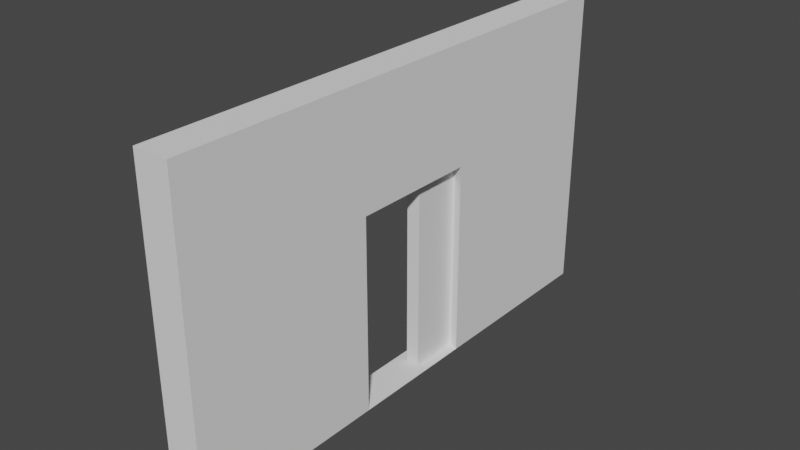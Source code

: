# Source: poroem.blend  (saved by Blender 2.91.10; exported with 4.5.12 LTS)
import bpy
from mathutils import Matrix  # noqa: F401  (used for matrix-valued properties, if any)

bpy.ops.wm.read_factory_settings(use_empty=True)
scene = bpy.context.scene
scene.name = 'Scene'

# ---- collections
col_collection = bpy.data.collections.new('Collection'); scene.collection.children.link(col_collection)

# ---- world
world_world = bpy.data.worlds.new('World'); scene.world = world_world
world_world.use_nodes = True; world_world.node_tree.nodes.clear()
_N = world_world.node_tree.nodes; _L = world_world.node_tree.links
n0 = _N.new('ShaderNodeOutputWorld'); n0.name = 'World Output'; n0.location = (300, 300)
n1 = _N.new('ShaderNodeBackground'); n1.name = 'Background'; n1.location = (10, 300)
n1.inputs[0].default_value = (0.05088, 0.05088, 0.05088, 1.0)
_L.new(n1.outputs[0], n0.inputs[0])
n0.is_active_output = True
world_world.color = (0.05088, 0.05088, 0.05088)
world_world.use_sun_shadow = False
world_world.sun_shadow_jitter_overblur = 0.0

# ---- meshes
me_cube_001 = bpy.data.meshes.new('Cube.001')
me_cube_001.from_pydata([(-1.0, -1.0, -1.0), (-1.0, -1.0, 1.0), (-1.0, 1.0, -1.0), (-1.0, 1.0, 1.0), (1.0, -1.0, -1.0), (1.0, -1.0, 1.0), (1.0, 1.0, -1.0), (1.0, 1.0, 1.0), (-2.597, -5.547, -1.004), (-2.597, -5.547, 2.241), (-2.597, 2.938, -1.004), (-2.597, 2.938, 2.241), (2.597, -5.547, -1.004), (2.597, -5.547, 2.241), (2.597, 2.938, -1.004), (2.597, 2.938, 2.241), (-2.597, -5.547, 0.6187), (-2.597, -1.305, 2.241), (-2.597, 2.938, 0.6187), (1.577e-16, 2.938, -1.004), (1.577e-16, 2.938, 2.241), (2.597, 2.938, 0.6187), (2.597, -1.305, 2.241), (2.597, -5.547, 0.6187), (1.577e-16, -5.547, -1.004), (1.577e-16, -5.547, 2.241), (1.577e-16, -1.305, 2.241), (1.577e-16, -5.547, 0.6187), (1.577e-16, 2.938, 0.6187), (-2.597, -3.426, -1.004), (-2.597, -5.547, 1.43), (-2.597, 0.8165, 2.241), (-2.597, 2.938, -0.1924), (-1.298, 2.938, -1.004), (1.298, 2.938, 2.241), (2.597, 2.938, -0.1924), (2.597, 0.8165, -1.004), (2.597, -3.426, 2.241), (2.597, -5.547, -0.1924), (1.298, -5.547, -1.004), (-1.298, -5.547, 2.241), (-2.597, 0.8165, -1.004), (-2.597, -5.547, -0.1924), (-2.597, -3.426, 2.241), (-2.597, 2.938, 1.43), (1.298, 2.938, -1.004), (-1.298, 2.938, 2.241), (2.597, 2.938, 1.43), (2.597, -3.426, -1.004), (2.597, 0.8165, 2.241), (2.597, -5.547, 1.43), (-1.298, -5.547, -1.004), (1.298, -5.547, 2.241), (1.577e-16, -3.426, 2.241), (1.577e-16, 0.8165, 2.241), (1.298, -1.305, 2.241), (-1.298, -1.305, 2.241), (1.577e-16, -3.426, -1.004), (1.577e-16, 0.8165, -1.004), (-1.298, -5.547, 0.6187), (1.298, -5.547, 0.6187), (1.577e-16, -5.547, -0.1924), (1.577e-16, -5.547, 1.43), (2.597, -3.426, 0.6187), (2.597, 0.8165, 0.6187), (2.597, -1.305, 1.43), (1.298, 2.938, 0.6187), (-1.298, 2.938, 0.6187), (1.577e-16, 2.938, -0.1924), (1.577e-16, 2.938, 1.43), (-2.597, 0.8165, 0.6187), (-2.597, -3.426, 0.6187), (-2.597, -1.305, 1.43), (-2.597, -3.426, 1.43), (-2.597, -3.426, -0.1924), (-2.597, 0.8165, -0.1924), (-1.298, 2.938, 1.43), (-1.298, 2.938, -0.1924), (1.298, 2.938, -0.1924), (2.597, 0.8165, 1.43), (2.597, 0.8165, -0.1924), (2.597, -3.426, -0.1924), (1.298, -5.547, 1.43), (1.298, -5.547, -0.1924), (-1.298, -5.547, -0.1924), (1.298, 0.8165, -1.004), (-1.298, 0.8165, -1.004), (-1.298, -3.426, -1.004), (-1.298, 0.8165, 2.241), (1.298, 0.8165, 2.241), (1.298, -3.426, 2.241), (-1.298, -3.426, 2.241), (1.298, -3.426, -1.004), (-1.298, -5.547, 1.43), (2.597, -3.426, 1.43), (1.298, 2.938, 1.43), (-2.597, 0.8165, 1.43), (-2.597, -4.486, -1.004), (-2.597, -5.547, 1.835), (-2.597, 1.877, 2.241), (-2.597, 2.938, -0.598), (-1.947, 2.938, -1.004), (1.947, 2.938, 2.241), (2.597, 2.938, -0.598), (2.597, 1.877, -1.004), (2.597, -4.486, 2.241), (2.597, -5.547, -0.598), (1.947, -5.547, -1.004), (-1.947, -5.547, 2.241), (-2.597, -0.2441, -1.004), (-2.597, -5.547, 0.2131), (-2.597, -2.365, 2.241), (-2.597, 2.938, 1.024), (0.6492, 2.938, -1.004), (-0.6492, 2.938, 2.241), (2.597, 2.938, 1.024), (2.597, -2.365, -1.004), (2.597, -0.2441, 2.241), (2.597, -5.547, 1.024), (-0.6492, -5.547, -1.004), (0.6492, -5.547, 2.241), (1.577e-16, -4.486, 2.241), (1.577e-16, -0.2441, 2.241), (1.947, -1.305, 2.241), (-0.6492, -1.305, 2.241), (1.577e-16, -4.486, -1.004), (1.577e-16, -0.2441, -1.004), (-1.947, -5.547, 0.6187), (0.6492, -5.547, 0.6187), (1.577e-16, -5.547, -0.598), (1.577e-16, -5.547, 1.024), (2.597, -4.486, 0.6187), (2.597, -0.2441, 0.6187), (2.597, -1.305, 1.024), (1.947, 2.938, 0.6187), (-0.6492, 2.938, 0.6187), (1.577e-16, 2.938, -0.598), (1.577e-16, 2.938, 1.024), (-2.597, 1.877, 0.6187), (-2.597, -2.365, 0.6187), (-2.597, -1.305, 1.024), (-2.597, -2.365, -1.004), (-2.597, -5.547, 1.024), (-2.597, -0.2441, 2.241), (-2.597, 2.938, 0.2131), (-0.6492, 2.938, -1.004), (0.6492, 2.938, 2.241), (2.597, 2.938, 0.2131), (2.597, -0.2441, -1.004), (2.597, -2.365, 2.241), (2.597, -5.547, 0.2131), (0.6492, -5.547, -1.004), (-0.6492, -5.547, 2.241), (-2.597, 1.877, -1.004), (-2.597, -5.547, -0.598), (-2.597, -4.486, 2.241), (-2.597, 2.938, 1.835), (1.947, 2.938, -1.004), (-1.947, 2.938, 2.241), (2.597, 2.938, 1.835), (2.597, -4.486, -1.004), (2.597, 1.877, 2.241), (2.597, -5.547, 1.835), (-1.947, -5.547, -1.004), (1.947, -5.547, 2.241), (1.577e-16, -2.365, 2.241), (1.577e-16, 1.877, 2.241), (0.6492, -1.305, 2.241), (-1.947, -1.305, 2.241), (1.577e-16, -2.365, -1.004), (1.577e-16, 1.877, -1.004), (-0.6492, -5.547, 0.6187), (1.947, -5.547, 0.6187), (1.577e-16, -5.547, 0.2131), (1.577e-16, -5.547, 1.835), (2.597, -2.365, 0.6187), (2.597, 1.877, 0.6187), (2.597, -1.305, 1.835), (0.6492, 2.938, 0.6187), (-1.947, 2.938, 0.6187), (1.577e-16, 2.938, 0.2131), (1.577e-16, 2.938, 1.835), (-2.597, -0.2441, 0.6187), (-2.597, -4.486, 0.6187), (-2.597, -1.305, 1.835), (-2.597, -2.365, 1.43), (-2.597, -4.486, 1.43), (-2.597, -3.426, 1.024), (-2.597, -3.426, 1.835), (-2.597, -2.365, -0.1924), (-2.597, -4.486, -0.1924), (-2.597, -3.426, -0.598), (-2.597, -3.426, 0.2131), (-2.597, 1.877, -0.1924), (-2.597, -0.2441, -0.1924), (-2.597, 0.8165, -0.598), (-2.597, 0.8165, 0.2131), (-0.6492, 2.938, 1.43), (-1.947, 2.938, 1.43), (-1.298, 2.938, 1.024), (-1.298, 2.938, 1.835), (-0.6492, 2.938, -0.1924), (-1.947, 2.938, -0.1924), (-1.298, 2.938, -0.598), (-1.298, 2.938, 0.2131), (1.947, 2.938, -0.1924), (0.6492, 2.938, -0.1924), (1.298, 2.938, -0.598), (1.298, 2.938, 0.2131), (2.597, -0.2441, 1.43), (2.597, 1.877, 1.43), (2.597, 0.8165, 1.024), (2.597, 0.8165, 1.835), (2.597, -0.2441, -0.1924), (2.597, 1.877, -0.1924), (2.597, 0.8165, -0.598), (2.597, 0.8165, 0.2131), (2.597, -4.486, -0.1924), (2.597, -2.365, -0.1924), (2.597, -3.426, -0.598), (2.597, -3.426, 0.2131), (0.6492, -5.547, 1.43), (1.947, -5.547, 1.43), (1.298, -5.547, 1.024), (1.298, -5.547, 1.835), (0.6492, -5.547, -0.1924), (1.947, -5.547, -0.1924), (1.298, -5.547, -0.598), (1.298, -5.547, 0.2131), (-1.947, -5.547, -0.1924), (-0.6492, -5.547, -0.1924), (-1.298, -5.547, -0.598), (-1.298, -5.547, 0.2131), (1.298, -0.2441, -1.004), (1.298, 1.877, -1.004), (0.6492, 0.8165, -1.004), (1.947, 0.8165, -1.004), (-1.298, -0.2441, -1.004), (-1.298, 1.877, -1.004), (-1.947, 0.8165, -1.004), (-0.6492, 0.8165, -1.004), (-1.298, -4.486, -1.004), (-1.298, -2.365, -1.004), (-1.947, -3.426, -1.004), (-0.6492, -3.426, -1.004), (-1.298, -0.2441, 2.241), (-1.298, 1.877, 2.241), (-0.6492, 0.8165, 2.241), (-1.947, 0.8165, 2.241), (1.298, -0.2441, 2.241), (1.298, 1.877, 2.241), (1.947, 0.8165, 2.241), (0.6492, 0.8165, 2.241), (1.298, -4.486, 2.241), (1.298, -2.365, 2.241), (1.947, -3.426, 2.241), (0.6492, -3.426, 2.241), (-1.298, -4.486, 2.241), (-1.298, -2.365, 2.241), (-0.6492, -3.426, 2.241), (-1.947, -3.426, 2.241), (1.298, -4.486, -1.004), (1.298, -2.365, -1.004), (0.6492, -3.426, -1.004), (1.947, -3.426, -1.004), (-1.947, -5.547, 1.43), (-0.6492, -5.547, 1.43), (-1.298, -5.547, 1.024), (-1.298, -5.547, 1.835), (2.597, -4.486, 1.43), (2.597, -2.365, 1.43), (2.597, -3.426, 1.024), (2.597, -3.426, 1.835), (1.947, 2.938, 1.43), (0.6492, 2.938, 1.43), (1.298, 2.938, 1.024), (1.298, 2.938, 1.835), (-2.597, 1.877, 1.43), (-2.597, -0.2441, 1.43), (-2.597, 0.8165, 1.024), (-2.597, 0.8165, 1.835), (-2.597, -0.2441, 1.835), (-2.597, -0.2441, 1.024), (-2.597, 1.877, 1.024), (0.6492, 2.938, 1.835), (0.6492, 2.938, 1.024), (1.947, 2.938, 1.024), (2.597, -2.365, 1.835), (2.597, -2.365, 1.024), (2.597, -4.486, 1.024), (-0.6492, -5.547, 1.835), (-0.6492, -5.547, 1.024), (-1.947, -5.547, 1.024), (1.947, -2.365, -1.004), (0.6492, -2.365, -1.004), (0.6492, -4.486, -1.004), (-1.947, -2.365, 2.241), (-0.6492, -2.365, 2.241), (-0.6492, -4.486, 2.241), (0.6492, -2.365, 2.241), (1.947, -2.365, 2.241), (1.947, -4.486, 2.241), (0.6492, 1.877, 2.241), (1.947, 1.877, 2.241), (1.947, -0.2441, 2.241), (-1.947, 1.877, 2.241), (-0.6492, 1.877, 2.241), (-0.6492, -0.2441, 2.241), (-0.6492, -2.365, -1.004), (-1.947, -2.365, -1.004), (-1.947, -4.486, -1.004), (-0.6492, 1.877, -1.004), (-1.947, 1.877, -1.004), (-1.947, -0.2441, -1.004), (1.947, 1.877, -1.004), (0.6492, 1.877, -1.004), (0.6492, -0.2441, -1.004), (-0.6492, -5.547, 0.2131), (-0.6492, -5.547, -0.598), (-1.947, -5.547, -0.598), (1.947, -5.547, 0.2131), (1.947, -5.547, -0.598), (0.6492, -5.547, -0.598), (1.947, -5.547, 1.835), (1.947, -5.547, 1.024), (0.6492, -5.547, 1.024), (2.597, -2.365, 0.2131), (2.597, -2.365, -0.598), (2.597, -4.486, -0.598), (2.597, 1.877, 0.2131), (2.597, 1.877, -0.598), (2.597, -0.2441, -0.598), (2.597, 1.877, 1.835), (2.597, 1.877, 1.024), (2.597, -0.2441, 1.024), (0.6492, 2.938, 0.2131), (0.6492, 2.938, -0.598), (1.947, 2.938, -0.598), (-1.947, 2.938, 0.2131), (-1.947, 2.938, -0.598), (-0.6492, 2.938, -0.598), (-1.947, 2.938, 1.835), (-1.947, 2.938, 1.024), (-0.6492, 2.938, 1.024), (-2.597, -0.2441, 0.2131), (-2.597, -0.2441, -0.598), (-2.597, 1.877, -0.598), (-2.597, -4.486, 0.2131), (-2.597, -4.486, -0.598), (-2.597, -2.365, -0.598), (-2.597, -4.486, 1.835), (-2.597, -4.486, 1.024), (-2.597, -2.365, 1.024), (-2.597, -2.365, 1.835), (-2.597, -2.365, 0.2131), (-2.597, 1.877, 0.2131), (-0.6492, 2.938, 1.835), (-0.6492, 2.938, 0.2131), (1.947, 2.938, 0.2131), (2.597, -0.2441, 1.835), (2.597, -0.2441, 0.2131), (2.597, -4.486, 0.2131), (0.6492, -5.547, 1.835), (0.6492, -5.547, 0.2131), (-1.947, -5.547, 0.2131), (1.947, -0.2441, -1.004), (-0.6492, -0.2441, -1.004), (-0.6492, -4.486, -1.004), (-1.947, -0.2441, 2.241), (0.6492, -0.2441, 2.241), (0.6492, -4.486, 2.241), (-1.947, -4.486, 2.241), (1.947, -4.486, -1.004), (-1.947, -5.547, 1.835), (2.597, -4.486, 1.835), (1.947, 2.938, 1.835), (-2.597, 1.877, 1.835), (-2.597, -0.7743, 1.024), (-2.597, -0.2441, 0.8214), (2.597, -1.835, 1.024), (2.597, -2.365, 0.8214), (1.577e-16, -2.365, -1.004), (1.577e-16, -2.365, -0.598), (1.577e-16, -2.365, -0.1924), (1.577e-16, -2.365, 0.2131), (2.597, -2.365, 0.01035), (2.597, -2.365, 0.4159), (1.577e-16, -2.365, 0.6187), (2.597, -2.365, -0.8007), (2.597, -2.365, -0.3952), (1.577e-16, -2.365, 1.024), (2.597, -0.2441, -0.8007), (2.597, -0.2441, -0.3952), (2.597, -0.7743, 1.024), (2.597, -0.2441, 0.8214), (1.616e-16, -0.1891, -1.002), (-2.597, -0.2441, 0.01035), (-2.597, -0.2441, 0.4159), (1.616e-16, -0.1891, -0.5968), (-2.597, -0.2441, -0.8007), (-2.597, -0.2441, -0.3952), (1.616e-16, -0.1891, -0.1912), (-2.597, -2.365, -0.8007), (-2.597, -2.365, -0.3952), (-2.597, -1.835, 1.024), (-2.597, -2.365, 0.8214), (1.616e-16, -0.1891, 0.2143), (-2.597, -2.365, 0.01035), (-2.597, -2.365, 0.4159), (1.616e-16, -0.1891, 0.6199), (2.597, -0.2441, 0.01035), (2.597, -0.2441, 0.4159), (1.577e-16, -0.2441, 1.024), (1.577e-16, -1.305, 1.024), (2.597, -1.305, -1.004), (-2.597, -1.305, -1.004), (1.577e-16, -1.305, -1.004), (1.577e-16, -0.7743, 1.024), (1.616e-16, -0.1891, 0.8226), (1.616e-16, -0.1891, 0.4171), (1.616e-16, -0.1891, 0.01155), (1.616e-16, -0.1891, -0.394), (1.616e-16, -0.1891, -0.7995), (1.577e-16, -1.835, 1.024), (1.577e-16, -2.365, 0.8214), (1.577e-16, -2.365, 0.4159), (1.577e-16, -2.365, 0.01035), (1.577e-16, -2.365, -0.3952), (1.577e-16, -2.365, -0.8007), (-2.597, -0.5092, 1.024), (-2.597, -0.2441, 0.7201), (2.597, -2.1, 1.024), (2.597, -2.365, 0.7201), (-1.298, -2.365, -1.004), (-1.298, -2.365, -0.598), (-1.298, -2.365, -0.1924), (-1.298, -2.365, 0.2131), (2.597, -2.365, -0.09104), (2.597, -2.365, 0.3145), (-1.298, -2.365, 0.6187), (2.597, -2.365, -0.9021), (2.597, -2.365, -0.4966), (-1.298, -2.365, 1.024), (2.597, -0.2441, -0.9021), (2.597, -0.2441, -0.4966), (2.597, -1.039, 1.024), (2.597, -0.2441, 0.7201), (-1.298, -0.1891, -1.002), (-2.597, -0.2441, -0.09104), (-2.597, -0.2441, 0.3145), (-1.298, -0.1891, -0.5968), (-2.597, -0.2441, -0.9021), (-2.597, -0.2441, -0.4966), (1.298, -0.1891, -0.1912), (-2.597, -2.365, -0.9021), (-2.597, -2.365, -0.4966), (-2.597, -1.57, 1.024), (-2.597, -2.365, 0.7201), (1.298, -0.1891, 0.2143), (-2.597, -2.365, -0.09104), (-2.597, -2.365, 0.3145), (1.298, -0.1891, 0.6199), (2.597, -0.2441, -0.09104), (2.597, -0.2441, 0.3145), (1.298, -0.2441, 1.024), (1.298, -1.305, 1.024), (2.597, -0.7743, -1.004), (-2.597, -0.7743, -1.004), (-2.597, -1.039, 1.024), (-2.597, -0.2441, 0.9228), (2.597, -1.57, 1.024), (2.597, -2.365, 0.9228), (1.298, -2.365, -1.004), (1.298, -2.365, -0.598), (1.298, -2.365, -0.1924), (1.298, -2.365, 0.2131), (2.597, -2.365, 0.1117), (2.597, -2.365, 0.5173), (1.298, -2.365, 0.6187), (2.597, -2.365, -0.6994), (2.597, -2.365, -0.2938), (1.298, -2.365, 1.024), (2.597, -0.2441, -0.6994), (2.597, -0.2441, -0.2938), (2.597, -0.5092, 1.024), (2.597, -0.2441, 0.9228), (1.298, -0.1891, -1.002), (-2.597, -0.2441, 0.1117), (-2.597, -0.2441, 0.5173), (1.298, -0.1891, -0.5968), (-2.597, -0.2441, -0.6994), (-2.597, -0.2441, -0.2938), (-1.298, -0.1891, -0.1912), (-2.597, -2.365, -0.6994), (-2.597, -2.365, -0.2938), (-2.597, -2.1, 1.024), (-2.597, -2.365, 0.9228), (-1.298, -0.1891, 0.2143), (-2.597, -2.365, 0.1117), (-2.597, -2.365, 0.5173), (-1.298, -0.1891, 0.6199), (2.597, -0.2441, 0.1117), (2.597, -0.2441, 0.5173), (-1.298, -0.2441, 1.024), (-1.298, -1.305, 1.024), (2.597, -1.835, -1.004), (-2.597, -1.835, -1.004), (1.577e-16, -0.7743, -1.004), (1.577e-16, -1.835, -1.004), (-1.298, -1.305, -1.004), (1.298, -1.305, -1.004), (1.298, -0.7743, 1.024), (-1.298, -0.7743, 1.024), (1.577e-16, -1.039, 1.024), (1.577e-16, -0.5092, 1.024), (1.616e-16, -0.1891, 0.924), (1.616e-16, -0.1891, 0.7213), (-1.298, -0.1891, 0.8226), (1.298, -0.1891, 0.8226), (1.616e-16, -0.1891, 0.5185), (1.616e-16, -0.1891, 0.3157), (-1.298, -0.1891, 0.4171), (1.298, -0.1891, 0.4171), (1.616e-16, -0.1891, 0.1129), (1.616e-16, -0.1891, -0.08983), (-1.298, -0.1891, 0.01155), (1.298, -0.1891, 0.01155), (-1.298, -0.1891, -0.394), (1.298, -0.1891, -0.394), (1.616e-16, -0.1891, -0.4954), (1.616e-16, -0.1891, -0.2926), (-1.298, -0.1891, -0.7995), (1.298, -0.1891, -0.7995), (1.616e-16, -0.1891, -0.9009), (1.616e-16, -0.1891, -0.6982), (-1.298, -1.835, 1.024), (1.298, -1.835, 1.024), (1.577e-16, -1.57, 1.024), (1.577e-16, -2.1, 1.024), (1.577e-16, -2.365, 0.9228), (1.577e-16, -2.365, 0.7201), (1.298, -2.365, 0.8214), (-1.298, -2.365, 0.8214), (1.298, -2.365, 0.4159), (-1.298, -2.365, 0.4159), (1.577e-16, -2.365, 0.3145), (1.577e-16, -2.365, 0.5173), (1.298, -2.365, 0.01035), (-1.298, -2.365, 0.01035), (1.577e-16, -2.365, -0.09104), (1.577e-16, -2.365, 0.1117), (1.298, -2.365, -0.3952), (-1.298, -2.365, -0.3952), (1.577e-16, -2.365, -0.4966), (1.577e-16, -2.365, -0.2938), (1.298, -2.365, -0.8007), (-1.298, -2.365, -0.8007), (1.577e-16, -2.365, -0.9021), (1.577e-16, -2.365, -0.6994), (-1.298, -2.365, -0.6994), (-1.298, -2.365, -0.9021), (1.298, -2.365, -0.9021), (-1.298, -2.365, -0.2938), (-1.298, -2.365, -0.4966), (1.298, -2.365, -0.4966), (-1.298, -2.365, 0.1117), (-1.298, -2.365, -0.09104), (1.298, -2.365, -0.09104), (-1.298, -2.365, 0.5173), (-1.298, -2.365, 0.3145), (1.298, -2.365, 0.3145), (-1.298, -2.365, 0.7201), (1.298, -2.365, 0.7201), (1.298, -2.365, 0.9228), (1.298, -2.1, 1.024), (1.298, -1.57, 1.024), (-1.298, -1.57, 1.024), (1.298, -0.1891, -0.6982), (1.298, -0.1891, -0.9009), (-1.298, -0.1891, -0.9009), (1.298, -0.1891, -0.2926), (1.298, -0.1891, -0.4954), (-1.298, -0.1891, -0.4954), (1.298, -0.1891, -0.08983), (-1.298, -0.1891, -0.08983), (-1.298, -0.1891, 0.1129), (1.298, -0.1891, 0.3157), (-1.298, -0.1891, 0.3157), (-1.298, -0.1891, 0.5185), (1.298, -0.1891, 0.7213), (-1.298, -0.1891, 0.7213), (-1.298, -0.1891, 0.924), (-1.298, -0.5092, 1.024), (-1.298, -1.039, 1.024), (1.298, -1.039, 1.024), (1.298, -1.835, -1.004), (-1.298, -1.835, -1.004), (-1.298, -0.7743, -1.004), (1.298, -0.7743, -1.004), (1.298, -0.5092, 1.024), (1.298, -0.1891, 0.924), (1.298, -0.1891, 0.5185), (1.298, -0.1891, 0.1129), (-1.298, -0.1891, -0.2926), (-1.298, -0.1891, -0.6982), (-1.298, -2.1, 1.024), (-1.298, -2.365, 0.9228), (1.298, -2.365, 0.5173), (1.298, -2.365, 0.1117), (1.298, -2.365, -0.2938), (1.298, -2.365, -0.6994)], [], [(0, 1, 3, 2), (2, 3, 7, 6), (6, 7, 5, 4), (4, 5, 1, 0), (2, 6, 4, 0), (7, 3, 1, 5), (376, 99, 11, 156), (375, 102, 15, 159), (374, 105, 13, 162), (373, 108, 9, 98), (372, 160, 12, 107), (371, 155, 9, 108), (370, 121, 25, 120), (369, 122, 26, 167), (368, 143, 17, 168), (367, 125, 24, 119), (364, 127, 16, 110), (363, 128, 27, 173), (362, 120, 25, 174), (361, 131, 23, 150), (359, 117, 22, 177), (358, 134, 21, 147), (357, 135, 28, 180), (356, 114, 20, 181), (355, 138, 18, 144), (353, 111, 17, 184), (352, 185, 72, 140, 456, 404, 495), (351, 186, 73, 187), (350, 155, 43, 188), (348, 190, 74, 191), (347, 183, 71, 192), (346, 193, 32, 100), (345, 452, 400, 491, 194, 75, 195), (344, 449, 397, 488, 182, 70, 196), (343, 197, 69, 137), (342, 198, 76, 199), (341, 158, 46, 200), (340, 201, 68, 136), (339, 202, 77, 203), (338, 179, 67, 204), (337, 205, 35, 103), (336, 206, 78, 207), (335, 178, 66, 208), (334, 209, 65, 133, 445, 393, 484), (333, 210, 79, 211), (332, 161, 49, 212), (330, 214, 80, 215), (329, 176, 64, 216), (328, 217, 38, 106), (327, 441, 389, 480, 218, 81, 219), (326, 438, 386, 477, 175, 63, 220), (325, 221, 62, 130), (324, 222, 82, 223), (323, 164, 52, 224), (322, 225, 61, 129), (321, 226, 83, 227), (320, 172, 60, 228), (319, 229, 42, 154), (318, 230, 84, 231), (317, 171, 59, 232), (315, 234, 85, 235), (314, 104, 36, 236), (312, 238, 86, 239), (311, 170, 58, 240), (310, 241, 51, 163), (309, 242, 87, 243), (308, 169, 57, 244), (307, 245, 56, 124), (306, 246, 88, 247), (305, 99, 31, 248), (304, 249, 55, 123), (303, 250, 89, 251), (302, 166, 54, 252), (301, 253, 52, 164), (300, 254, 90, 255), (299, 165, 53, 256), (298, 257, 40, 152), (297, 258, 91, 259), (296, 111, 43, 260), (295, 261, 39, 151), (294, 262, 92, 263), (293, 116, 48, 264), (292, 265, 30, 142), (291, 266, 93, 267), (290, 152, 40, 268), (289, 269, 50, 118), (288, 270, 94, 271), (287, 149, 37, 272), (286, 273, 47, 115), (285, 274, 95, 275), (284, 146, 34, 276), (283, 277, 44, 112), (282, 278, 96, 279), (281, 143, 31, 280), (278, 281, 280, 96), (72, 184, 281, 278), (184, 17, 143, 281), (182, 430, 378, 469, 282, 279, 70), (140, 72, 278, 282, 429, 377, 468), (138, 283, 112, 18), (70, 279, 283, 138), (279, 96, 277, 283), (274, 284, 276, 95), (69, 181, 284, 274), (181, 20, 146, 284), (178, 285, 275, 66), (28, 137, 285, 178), (137, 69, 274, 285), (134, 286, 115, 21), (66, 275, 286, 134), (275, 95, 273, 286), (270, 287, 272, 94), (65, 177, 287, 270), (177, 22, 149, 287), (175, 432, 380, 471, 288, 271, 63), (133, 65, 270, 288, 431, 379, 470), (131, 289, 118, 23), (63, 271, 289, 131), (271, 94, 269, 289), (266, 290, 268, 93), (62, 174, 290, 266), (174, 25, 152, 290), (171, 291, 267, 59), (27, 130, 291, 171), (130, 62, 266, 291), (127, 292, 142, 16), (59, 267, 292, 127), (267, 93, 265, 292), (262, 293, 264, 92), (169, 294, 263, 57), (125, 295, 151, 24), (57, 263, 295, 125), (263, 92, 261, 295), (258, 296, 260, 91), (56, 168, 296, 258), (168, 17, 111, 296), (165, 297, 259, 53), (26, 124, 297, 165), (124, 56, 258, 297), (121, 298, 152, 25), (53, 259, 298, 121), (259, 91, 257, 298), (254, 299, 256, 90), (55, 167, 299, 254), (167, 26, 165, 299), (149, 300, 255, 37), (22, 123, 300, 149), (123, 55, 254, 300), (105, 301, 164, 13), (37, 255, 301, 105), (255, 90, 253, 301), (250, 302, 252, 89), (34, 146, 302, 250), (146, 20, 166, 302), (161, 303, 251, 49), (15, 102, 303, 161), (102, 34, 250, 303), (117, 304, 123, 22), (49, 251, 304, 117), (251, 89, 249, 304), (246, 305, 248, 88), (46, 158, 305, 246), (158, 11, 99, 305), (166, 306, 247, 54), (20, 114, 306, 166), (114, 46, 246, 306), (122, 307, 124, 26), (54, 247, 307, 122), (247, 88, 245, 307), (242, 308, 244, 87), (141, 309, 243, 29), (97, 310, 163, 8), (29, 243, 310, 97), (243, 87, 241, 310), (238, 311, 240, 86), (33, 145, 311, 238), (145, 19, 170, 311), (153, 312, 239, 41), (10, 101, 312, 153), (101, 33, 238, 312), (41, 239, 313, 109), (239, 86, 237, 313), (234, 314, 236, 85), (45, 157, 314, 234), (157, 14, 104, 314), (170, 315, 235, 58), (19, 113, 315, 170), (113, 45, 234, 315), (58, 235, 316, 126), (235, 85, 233, 316), (230, 317, 232, 84), (61, 173, 317, 230), (173, 27, 171, 317), (119, 318, 231, 51), (24, 129, 318, 119), (129, 61, 230, 318), (163, 319, 154, 8), (51, 231, 319, 163), (231, 84, 229, 319), (226, 320, 228, 83), (38, 150, 320, 226), (150, 23, 172, 320), (107, 321, 227, 39), (12, 106, 321, 107), (106, 38, 226, 321), (151, 322, 129, 24), (39, 227, 322, 151), (227, 83, 225, 322), (222, 323, 224, 82), (50, 162, 323, 222), (162, 13, 164, 323), (172, 324, 223, 60), (23, 118, 324, 172), (118, 50, 222, 324), (128, 325, 130, 27), (60, 223, 325, 128), (223, 82, 221, 325), (218, 437, 385, 476, 326, 220, 81), (116, 440, 388, 479, 327, 219, 48), (160, 328, 106, 12), (48, 219, 328, 160), (219, 81, 217, 328), (214, 329, 216, 80), (35, 147, 329, 214), (147, 21, 176, 329), (104, 330, 215, 36), (14, 103, 330, 104), (103, 35, 214, 330), (610, 473, 327, 479), (36, 215, 331, 482, 391, 443, 148), (215, 80, 213, 483, 392, 444, 331), (210, 332, 212, 79), (47, 159, 332, 210), (159, 15, 161, 332), (176, 333, 211, 64), (21, 115, 333, 176), (115, 47, 210, 333), (609, 474, 218, 480), (64, 211, 334, 485, 394, 446, 132), (211, 79, 209, 334), (206, 335, 208, 78), (68, 180, 335, 206), (180, 28, 178, 335), (113, 336, 207, 45), (19, 136, 336, 113), (136, 68, 206, 336), (157, 337, 103, 14), (45, 207, 337, 157), (207, 78, 205, 337), (202, 338, 204, 77), (32, 144, 338, 202), (144, 18, 179, 338), (101, 339, 203, 33), (10, 100, 339, 101), (100, 32, 202, 339), (145, 340, 136, 19), (33, 203, 340, 145), (203, 77, 201, 340), (198, 341, 200, 76), (44, 156, 341, 198), (156, 11, 158, 341), (179, 342, 199, 67), (18, 112, 342, 179), (112, 44, 198, 342), (135, 343, 137, 28), (67, 199, 343, 135), (199, 76, 197, 343), (194, 448, 396, 487, 344, 196, 75), (608, 475, 326, 476), (607, 478, 175, 477), (109, 451, 399, 490, 345, 195, 41), (606, 496, 352, 442), (605, 442, 352, 495), (153, 346, 100, 10), (41, 195, 346, 153), (195, 75, 193, 346), (190, 347, 192, 74), (42, 110, 347, 190), (110, 16, 183, 347), (97, 348, 191, 29), (8, 154, 348, 97), (154, 42, 190, 348), (604, 450, 345, 490), (29, 191, 349, 493, 402, 454, 141), (191, 74, 189, 494, 403, 455, 349), (186, 350, 188, 73), (30, 98, 350, 186), (98, 9, 155, 350), (183, 351, 187, 71), (16, 142, 351, 183), (142, 30, 186, 351), (603, 492, 194, 491), (71, 187, 352, 496, 405, 457, 139), (187, 73, 185, 352), (185, 353, 184, 72), (73, 188, 353, 185), (188, 43, 111, 353), (602, 501, 360, 458), (74, 192, 354, 498, 407, 459, 189), (192, 71, 139, 499, 408, 460, 354), (193, 355, 144, 32), (75, 196, 355, 193), (196, 70, 138, 355), (197, 356, 181, 69), (76, 200, 356, 197), (200, 46, 114, 356), (201, 357, 180, 68), (77, 204, 357, 201), (204, 67, 135, 357), (205, 358, 147, 35), (78, 208, 358, 205), (208, 66, 134, 358), (209, 359, 177, 65), (79, 212, 359, 209), (212, 49, 117, 359), (601, 502, 132, 461), (80, 216, 360, 501, 410, 462, 213), (216, 64, 132, 502, 411, 463, 360), (217, 361, 150, 38), (81, 220, 361, 217), (220, 63, 131, 361), (221, 362, 174, 62), (82, 224, 362, 221), (224, 52, 120, 362), (225, 363, 173, 61), (83, 228, 363, 225), (228, 60, 128, 363), (229, 364, 110, 42), (84, 232, 364, 229), (232, 59, 127, 364), (600, 485, 334, 464), (85, 236, 365, 233), (236, 36, 148, 365), (599, 464, 334, 484), (86, 240, 366, 237), (240, 58, 126, 366), (241, 367, 119, 51), (87, 244, 367, 241), (244, 57, 125, 367), (245, 368, 168, 56), (88, 248, 368, 245), (248, 31, 143, 368), (249, 369, 167, 55), (89, 252, 369, 249), (252, 54, 122, 369), (253, 370, 120, 52), (90, 256, 370, 253), (256, 53, 121, 370), (257, 371, 108, 40), (91, 260, 371, 257), (260, 43, 155, 371), (261, 372, 107, 39), (92, 264, 372, 261), (264, 48, 160, 372), (265, 373, 98, 30), (93, 268, 373, 265), (268, 40, 108, 373), (269, 374, 162, 50), (94, 272, 374, 269), (272, 37, 105, 374), (273, 375, 159, 47), (95, 276, 375, 273), (276, 34, 102, 375), (277, 376, 156, 44), (96, 280, 376, 277), (280, 31, 99, 376), (598, 466, 148, 486), (597, 507, 395, 447), (596, 508, 416, 509), (595, 505, 414, 510), (594, 511, 393, 445), (593, 512, 417, 513), (592, 503, 412, 514), (591, 515, 412, 503), (590, 516, 418, 517), (589, 446, 394, 518), (588, 519, 409, 500), (587, 520, 419, 521), (586, 463, 411, 522), (585, 523, 406, 497), (584, 524, 420, 525), (583, 462, 410, 526), (582, 527, 400, 452), (581, 528, 421, 529), (580, 453, 401, 530), (579, 531, 399, 451), (578, 532, 422, 533), (577, 489, 398, 534), (576, 535, 404, 456), (575, 536, 423, 537), (574, 481, 390, 538), (573, 539, 390, 481), (572, 540, 424, 541), (571, 457, 405, 542), (570, 543, 386, 438), (569, 544, 425, 545), (568, 439, 387, 546), (567, 547, 385, 437), (566, 548, 426, 549), (565, 436, 384, 550), (564, 551, 389, 441), (563, 552, 427, 553), (562, 435, 383, 554), (561, 555, 388, 440), (560, 556, 428, 557), (559, 434, 382, 558), (556, 559, 558, 428), (402, 493, 559, 556), (493, 349, 434, 559), (433, 560, 557, 381), (141, 454, 560, 433), (454, 402, 556, 560), (472, 561, 440, 116), (381, 557, 561, 472), (557, 428, 555, 561), (552, 562, 554, 427), (403, 494, 562, 552), (494, 189, 435, 562), (434, 563, 553, 382), (349, 455, 563, 434), (455, 403, 552, 563), (473, 564, 441, 327), (382, 553, 564, 473), (553, 427, 551, 564), (548, 565, 550, 426), (407, 498, 565, 548), (498, 354, 436, 565), (435, 566, 549, 383), (189, 459, 566, 435), (459, 407, 548, 566), (474, 567, 437, 218), (383, 549, 567, 474), (549, 426, 547, 567), (544, 568, 546, 425), (408, 499, 568, 544), (499, 139, 439, 568), (436, 569, 545, 384), (354, 460, 569, 436), (460, 408, 544, 569), (475, 570, 438, 326), (384, 545, 570, 475), (545, 425, 543, 570), (540, 571, 542, 424), (387, 439, 571, 540), (439, 139, 457, 571), (432, 572, 541, 380), (175, 478, 572, 432), (478, 387, 540, 572), (471, 573, 481, 288), (380, 541, 573, 471), (541, 424, 539, 573), (536, 574, 538, 423), (379, 431, 574, 536), (431, 288, 481, 574), (465, 575, 537, 413), (133, 470, 575, 465), (470, 379, 536, 575), (504, 576, 456, 140), (413, 537, 576, 504), (537, 423, 535, 576), (532, 577, 534, 422), (391, 482, 577, 532), (482, 331, 489, 577), (486, 578, 533, 395), (148, 443, 578, 486), (443, 391, 532, 578), (447, 579, 451, 109), (395, 533, 579, 447), (533, 422, 531, 579), (528, 580, 530, 421), (392, 483, 580, 528), (483, 213, 453, 580), (489, 581, 529, 398), (331, 444, 581, 489), (444, 392, 528, 581), (450, 582, 452, 345), (398, 529, 582, 450), (529, 421, 527, 582), (524, 583, 526, 420), (401, 453, 583, 524), (453, 213, 462, 583), (448, 584, 525, 396), (194, 492, 584, 448), (492, 401, 524, 584), (487, 585, 497, 344), (396, 525, 585, 487), (525, 420, 523, 585), (520, 586, 522, 419), (406, 458, 586, 520), (458, 360, 463, 586), (449, 587, 521, 397), (344, 497, 587, 449), (497, 406, 520, 587), (488, 588, 500, 182), (397, 521, 588, 488), (521, 419, 519, 588), (516, 589, 518, 418), (409, 461, 589, 516), (461, 132, 446, 589), (430, 590, 517, 378), (182, 500, 590, 430), (500, 409, 516, 590), (469, 591, 503, 282), (378, 517, 591, 469), (517, 418, 515, 591), (512, 592, 514, 417), (377, 429, 592, 512), (429, 282, 503, 592), (504, 593, 513, 413), (140, 468, 593, 504), (468, 377, 512, 593), (465, 594, 445, 133), (413, 513, 594, 465), (513, 417, 511, 594), (508, 595, 510, 416), (381, 472, 595, 508), (472, 116, 505, 595), (506, 596, 509, 415), (141, 433, 596, 506), (433, 381, 508, 596), (467, 597, 447, 109), (415, 509, 597, 467), (509, 416, 507, 597), (507, 598, 486, 395), (416, 510, 598, 507), (510, 414, 466, 598), (511, 599, 484, 393), (417, 514, 599, 511), (514, 412, 464, 599), (515, 600, 464, 412), (418, 518, 600, 515), (518, 394, 485, 600), (519, 601, 461, 409), (419, 522, 601, 519), (522, 411, 502, 601), (523, 602, 458, 406), (420, 526, 602, 523), (526, 410, 501, 602), (527, 603, 491, 400), (421, 530, 603, 527), (530, 401, 492, 603), (531, 604, 490, 399), (422, 534, 604, 531), (534, 398, 450, 604), (535, 605, 495, 404), (423, 538, 605, 535), (538, 390, 442, 605), (539, 606, 442, 390), (424, 542, 606, 539), (542, 405, 496, 606), (543, 607, 477, 386), (425, 546, 607, 543), (546, 387, 478, 607), (547, 608, 476, 385), (426, 550, 608, 547), (550, 384, 475, 608), (551, 609, 480, 389), (427, 554, 609, 551), (554, 383, 474, 609), (555, 610, 479, 388), (428, 558, 610, 555), (558, 382, 473, 610)])
_uv = me_cube_001.uv_layers.new(name='UVMap')
_uv.uv.foreach_set('vector', [0.375, 0.0, 0.625, 0.0, 0.625, 0.25, 0.375, 0.25, 0.375, 0.25, 0.625, 0.25, 0.625, 0.5, 0.375, 0.5, 0.375, 0.5, 0.625, 0.5, 0.625, 0.75, 0.375, 0.75, 0.375, 0.75, 0.625, 0.75, 0.625, 1.0, 0.375, 1.0, 0.125, 0.5, 0.375, 0.5, 0.375, 0.75, 0.125, 0.75, 0.625, 0.5, 0.875, 0.5, 0.875, 0.75, 0.625, 0.75, 0.5938, 0.2188, 0.625, 0.2188, 0.625, 0.25, 0.5938, 0.25, 0.5938, 0.4688, 0.625, 0.4688, 0.625, 0.5, 0.5938, 0.5, 0.5938, 0.7188, 0.625, 0.7188, 0.625, 0.75, 0.5938, 0.75, 0.5938, 0.9688, 0.625, 0.9688, 0.625, 1.0, 0.5938, 1.0, 0.3438, 0.7188, 0.375, 0.7188, 0.375, 0.75, 0.3438, 0.75, 0.8438, 0.7188, 0.875, 0.7188, 0.875, 0.75, 0.8438, 0.75, 0.7188, 0.7188, 0.75, 0.7188, 0.75, 0.75, 0.7188, 0.75, 0.7188, 0.5938, 0.75, 0.5938, 0.75, 0.625, 0.7188, 0.625, 0.8438, 0.5938, 0.875, 0.5938, 0.875, 0.625, 0.8438, 0.625, 0.2188, 0.7188, 0.25, 0.7188, 0.25, 0.75, 0.2188, 0.75, 0.4688, 0.9688, 0.5, 0.9688, 0.5, 1.0, 0.4688, 1.0, 0.4688, 0.8438, 0.5, 0.8438, 0.5, 0.875, 0.4688, 0.875, 0.5938, 0.8438, 0.625, 0.8438, 0.625, 0.875, 0.5938, 0.875, 0.4688, 0.7188, 0.5, 0.7188, 0.5, 0.75, 0.4688, 0.75, 0.5938, 0.5938, 0.625, 0.5938, 0.625, 0.625, 0.5938, 0.625, 0.4688, 0.4688, 0.5, 0.4688, 0.5, 0.5, 0.4688, 0.5, 0.4688, 0.3438, 0.5, 0.3438, 0.5, 0.375, 0.4688, 0.375, 0.5938, 0.3438, 0.625, 0.3438, 0.625, 0.375, 0.5938, 0.375, 0.4688, 0.2188, 0.5, 0.2188, 0.5, 0.25, 0.4688, 0.25, 0.5938, 0.09375, 0.625, 0.09375, 0.625, 0.125, 0.5938, 0.125, 0.5312, 0.09375, 0.5625, 0.09375, 0.5625, 0.125, 0.5312, 0.125, 0.5312, 0.1172, 0.5312, 0.1094, 0.5312, 0.1016, 0.5312, 0.03125, 0.5625, 0.03125, 0.5625, 0.0625, 0.5312, 0.0625, 0.5938, 0.03125, 0.625, 0.03125, 0.625, 0.0625, 0.5938, 0.0625, 0.4062, 0.03125, 0.4375, 0.03125, 0.4375, 0.0625, 0.4062, 0.0625, 0.4688, 0.03125, 0.5, 0.03125, 0.5, 0.0625, 0.4688, 0.0625, 0.4062, 0.2188, 0.4375, 0.2188, 0.4375, 0.25, 0.4062, 0.25, 0.4062, 0.1562, 0.4141, 0.1562, 0.4219, 0.1562, 0.4297, 0.1562, 0.4375, 0.1562, 0.4375, 0.1875, 0.4062, 0.1875, 0.4688, 0.1562, 0.4766, 0.1562, 0.4844, 0.1562, 0.4922, 0.1562, 0.5, 0.1562, 0.5, 0.1875, 0.4688, 0.1875, 0.5312, 0.3438, 0.5625, 0.3438, 0.5625, 0.375, 0.5312, 0.375, 0.5312, 0.2812, 0.5625, 0.2812, 0.5625, 0.3125, 0.5312, 0.3125, 0.5938, 0.2812, 0.625, 0.2812, 0.625, 0.3125, 0.5938, 0.3125, 0.4062, 0.3438, 0.4375, 0.3438, 0.4375, 0.375, 0.4062, 0.375, 0.4062, 0.2812, 0.4375, 0.2812, 0.4375, 0.3125, 0.4062, 0.3125, 0.4688, 0.2812, 0.5, 0.2812, 0.5, 0.3125, 0.4688, 0.3125, 0.4062, 0.4688, 0.4375, 0.4688, 0.4375, 0.5, 0.4062, 0.5, 0.4062, 0.4062, 0.4375, 0.4062, 0.4375, 0.4375, 0.4062, 0.4375, 0.4688, 0.4062, 0.5, 0.4062, 0.5, 0.4375, 0.4688, 0.4375, 0.5312, 0.5938, 0.5625, 0.5938, 0.5625, 0.625, 0.5312, 0.625, 0.5312, 0.6172, 0.5312, 0.6094, 0.5312, 0.6016, 0.5312, 0.5312, 0.5625, 0.5312, 0.5625, 0.5625, 0.5312, 0.5625, 0.5938, 0.5312, 0.625, 0.5312, 0.625, 0.5625, 0.5938, 0.5625, 0.4062, 0.5312, 0.4375, 0.5312, 0.4375, 0.5625, 0.4062, 0.5625, 0.4688, 0.5312, 0.5, 0.5312, 0.5, 0.5625, 0.4688, 0.5625, 0.4062, 0.7188, 0.4375, 0.7188, 0.4375, 0.75, 0.4062, 0.75, 0.4062, 0.6562, 0.4141, 0.6562, 0.4219, 0.6562, 0.4297, 0.6562, 0.4375, 0.6562, 0.4375, 0.6875, 0.4062, 0.6875, 0.4688, 0.6562, 0.4766, 0.6562, 0.4844, 0.6562, 0.4922, 0.6562, 0.5, 0.6562, 0.5, 0.6875, 0.4688, 0.6875, 0.5312, 0.8438, 0.5625, 0.8438, 0.5625, 0.875, 0.5312, 0.875, 0.5312, 0.7812, 0.5625, 0.7812, 0.5625, 0.8125, 0.5312, 0.8125, 0.5938, 0.7812, 0.625, 0.7812, 0.625, 0.8125, 0.5938, 0.8125, 0.4062, 0.8438, 0.4375, 0.8438, 0.4375, 0.875, 0.4062, 0.875, 0.4062, 0.7812, 0.4375, 0.7812, 0.4375, 0.8125, 0.4062, 0.8125, 0.4688, 0.7812, 0.5, 0.7812, 0.5, 0.8125, 0.4688, 0.8125, 0.4062, 0.9688, 0.4375, 0.9688, 0.4375, 1.0, 0.4062, 1.0, 0.4062, 0.9062, 0.4375, 0.9062, 0.4375, 0.9375, 0.4062, 0.9375, 0.4688, 0.9062, 0.5, 0.9062, 0.5, 0.9375, 0.4688, 0.9375, 0.2812, 0.5312, 0.3125, 0.5312, 0.3125, 0.5625, 0.2812, 0.5625, 0.3438, 0.5312, 0.375, 0.5312, 0.375, 0.5625, 0.3438, 0.5625, 0.1562, 0.5312, 0.1875, 0.5312, 0.1875, 0.5625, 0.1562, 0.5625, 0.2188, 0.5312, 0.25, 0.5312, 0.25, 0.5625, 0.2188, 0.5625, 0.1562, 0.7188, 0.1875, 0.7188, 0.1875, 0.75, 0.1562, 0.75, 0.1562, 0.6562, 0.1875, 0.6562, 0.1875, 0.6875, 0.1562, 0.6875, 0.2188, 0.6562, 0.25, 0.6562, 0.25, 0.6875, 0.2188, 0.6875, 0.7812, 0.5938, 0.8125, 0.5938, 0.8125, 0.625, 0.7812, 0.625, 0.7812, 0.5312, 0.8125, 0.5312, 0.8125, 0.5625, 0.7812, 0.5625, 0.8438, 0.5312, 0.875, 0.5312, 0.875, 0.5625, 0.8438, 0.5625, 0.6562, 0.5938, 0.6875, 0.5938, 0.6875, 0.625, 0.6562, 0.625, 0.6562, 0.5312, 0.6875, 0.5312, 0.6875, 0.5625, 0.6562, 0.5625, 0.7188, 0.5312, 0.75, 0.5312, 0.75, 0.5625, 0.7188, 0.5625, 0.6562, 0.7188, 0.6875, 0.7188, 0.6875, 0.75, 0.6562, 0.75, 0.6562, 0.6562, 0.6875, 0.6562, 0.6875, 0.6875, 0.6562, 0.6875, 0.7188, 0.6562, 0.75, 0.6562, 0.75, 0.6875, 0.7188, 0.6875, 0.7812, 0.7188, 0.8125, 0.7188, 0.8125, 0.75, 0.7812, 0.75, 0.7812, 0.6562, 0.8125, 0.6562, 0.8125, 0.6875, 0.7812, 0.6875, 0.8438, 0.6562, 0.875, 0.6562, 0.875, 0.6875, 0.8438, 0.6875, 0.2812, 0.7188, 0.3125, 0.7188, 0.3125, 0.75, 0.2812, 0.75, 0.2812, 0.6562, 0.3125, 0.6562, 0.3125, 0.6875, 0.2812, 0.6875, 0.3438, 0.6562, 0.375, 0.6562, 0.375, 0.6875, 0.3438, 0.6875, 0.5312, 0.9688, 0.5625, 0.9688, 0.5625, 1.0, 0.5312, 1.0, 0.5312, 0.9062, 0.5625, 0.9062, 0.5625, 0.9375, 0.5312, 0.9375, 0.5938, 0.9062, 0.625, 0.9062, 0.625, 0.9375, 0.5938, 0.9375, 0.5312, 0.7188, 0.5625, 0.7188, 0.5625, 0.75, 0.5312, 0.75, 0.5312, 0.6562, 0.5625, 0.6562, 0.5625, 0.6875, 0.5312, 0.6875, 0.5938, 0.6562, 0.625, 0.6562, 0.625, 0.6875, 0.5938, 0.6875, 0.5312, 0.4688, 0.5625, 0.4688, 0.5625, 0.5, 0.5312, 0.5, 0.5312, 0.4062, 0.5625, 0.4062, 0.5625, 0.4375, 0.5312, 0.4375, 0.5938, 0.4062, 0.625, 0.4062, 0.625, 0.4375, 0.5938, 0.4375, 0.5312, 0.2188, 0.5625, 0.2188, 0.5625, 0.25, 0.5312, 0.25, 0.5312, 0.1562, 0.5625, 0.1562, 0.5625, 0.1875, 0.5312, 0.1875, 0.5938, 0.1562, 0.625, 0.1562, 0.625, 0.1875, 0.5938, 0.1875, 0.5625, 0.1562, 0.5938, 0.1562, 0.5938, 0.1875, 0.5625, 0.1875, 0.5625, 0.125, 0.5938, 0.125, 0.5938, 0.1562, 0.5625, 0.1562, 0.5938, 0.125, 0.625, 0.125, 0.625, 0.1562, 0.5938, 0.1562, 0.5, 0.1562, 0.5078, 0.1562, 0.5156, 0.1562, 0.5234, 0.1562, 0.5312, 0.1562, 0.5312, 0.1875, 0.5, 0.1875, 0.5312, 0.125, 0.5625, 0.125, 0.5625, 0.1562, 0.5312, 0.1562, 0.5312, 0.1484, 0.5312, 0.1406, 0.5312, 0.1328, 0.5, 0.2188, 0.5312, 0.2188, 0.5312, 0.25, 0.5, 0.25, 0.5, 0.1875, 0.5312, 0.1875, 0.5312, 0.2188, 0.5, 0.2188, 0.5312, 0.1875, 0.5625, 0.1875, 0.5625, 0.2188, 0.5312, 0.2188, 0.5625, 0.4062, 0.5938, 0.4062, 0.5938, 0.4375, 0.5625, 0.4375, 0.5625, 0.375, 0.5938, 0.375, 0.5938, 0.4062, 0.5625, 0.4062, 0.5938, 0.375, 0.625, 0.375, 0.625, 0.4062, 0.5938, 0.4062, 0.5, 0.4062, 0.5312, 0.4062, 0.5312, 0.4375, 0.5, 0.4375, 0.5, 0.375, 0.5312, 0.375, 0.5312, 0.4062, 0.5, 0.4062, 0.5312, 0.375, 0.5625, 0.375, 0.5625, 0.4062, 0.5312, 0.4062, 0.5, 0.4688, 0.5312, 0.4688, 0.5312, 0.5, 0.5, 0.5, 0.5, 0.4375, 0.5312, 0.4375, 0.5312, 0.4688, 0.5, 0.4688, 0.5312, 0.4375, 0.5625, 0.4375, 0.5625, 0.4688, 0.5312, 0.4688, 0.5625, 0.6562, 0.5938, 0.6562, 0.5938, 0.6875, 0.5625, 0.6875, 0.5625, 0.625, 0.5938, 0.625, 0.5938, 0.6562, 0.5625, 0.6562, 0.5938, 0.625, 0.625, 0.625, 0.625, 0.6562, 0.5938, 0.6562, 0.5, 0.6562, 0.5078, 0.6562, 0.5156, 0.6562, 0.5234, 0.6562, 0.5312, 0.6562, 0.5312, 0.6875, 0.5, 0.6875, 0.5312, 0.625, 0.5625, 0.625, 0.5625, 0.6562, 0.5312, 0.6562, 0.5312, 0.6484, 0.5312, 0.6406, 0.5312, 0.6328, 0.5, 0.7188, 0.5312, 0.7188, 0.5312, 0.75, 0.5, 0.75, 0.5, 0.6875, 0.5312, 0.6875, 0.5312, 0.7188, 0.5, 0.7188, 0.5312, 0.6875, 0.5625, 0.6875, 0.5625, 0.7188, 0.5312, 0.7188, 0.5625, 0.9062, 0.5938, 0.9062, 0.5938, 0.9375, 0.5625, 0.9375, 0.5625, 0.875, 0.5938, 0.875, 0.5938, 0.9062, 0.5625, 0.9062, 0.5938, 0.875, 0.625, 0.875, 0.625, 0.9062, 0.5938, 0.9062, 0.5, 0.9062, 0.5312, 0.9062, 0.5312, 0.9375, 0.5, 0.9375, 0.5, 0.875, 0.5312, 0.875, 0.5312, 0.9062, 0.5, 0.9062, 0.5312, 0.875, 0.5625, 0.875, 0.5625, 0.9062, 0.5312, 0.9062, 0.5, 0.9688, 0.5312, 0.9688, 0.5312, 1.0, 0.5, 1.0, 0.5, 0.9375, 0.5312, 0.9375, 0.5312, 0.9688, 0.5, 0.9688, 0.5312, 0.9375, 0.5625, 0.9375, 0.5625, 0.9688, 0.5312, 0.9688, 0.3125, 0.6562, 0.3438, 0.6562, 0.3438, 0.6875, 0.3125, 0.6875, 0.25, 0.6562, 0.2812, 0.6562, 0.2812, 0.6875, 0.25, 0.6875, 0.25, 0.7188, 0.2812, 0.7188, 0.2812, 0.75, 0.25, 0.75, 0.25, 0.6875, 0.2812, 0.6875, 0.2812, 0.7188, 0.25, 0.7188, 0.2812, 0.6875, 0.3125, 0.6875, 0.3125, 0.7188, 0.2812, 0.7188, 0.8125, 0.6562, 0.8438, 0.6562, 0.8438, 0.6875, 0.8125, 0.6875, 0.8125, 0.625, 0.8438, 0.625, 0.8438, 0.6562, 0.8125, 0.6562, 0.8438, 0.625, 0.875, 0.625, 0.875, 0.6562, 0.8438, 0.6562, 0.75, 0.6562, 0.7812, 0.6562, 0.7812, 0.6875, 0.75, 0.6875, 0.75, 0.625, 0.7812, 0.625, 0.7812, 0.6562, 0.75, 0.6562, 0.7812, 0.625, 0.8125, 0.625, 0.8125, 0.6562, 0.7812, 0.6562, 0.75, 0.7188, 0.7812, 0.7188, 0.7812, 0.75, 0.75, 0.75, 0.75, 0.6875, 0.7812, 0.6875, 0.7812, 0.7188, 0.75, 0.7188, 0.7812, 0.6875, 0.8125, 0.6875, 0.8125, 0.7188, 0.7812, 0.7188, 0.6875, 0.6562, 0.7188, 0.6562, 0.7188, 0.6875, 0.6875, 0.6875, 0.6875, 0.625, 0.7188, 0.625, 0.7188, 0.6562, 0.6875, 0.6562, 0.7188, 0.625, 0.75, 0.625, 0.75, 0.6562, 0.7188, 0.6562, 0.625, 0.6562, 0.6562, 0.6562, 0.6562, 0.6875, 0.625, 0.6875, 0.625, 0.625, 0.6562, 0.625, 0.6562, 0.6562, 0.625, 0.6562, 0.6562, 0.625, 0.6875, 0.625, 0.6875, 0.6562, 0.6562, 0.6562, 0.625, 0.7188, 0.6562, 0.7188, 0.6562, 0.75, 0.625, 0.75, 0.625, 0.6875, 0.6562, 0.6875, 0.6562, 0.7188, 0.625, 0.7188, 0.6562, 0.6875, 0.6875, 0.6875, 0.6875, 0.7188, 0.6562, 0.7188, 0.6875, 0.5312, 0.7188, 0.5312, 0.7188, 0.5625, 0.6875, 0.5625, 0.6875, 0.5, 0.7188, 0.5, 0.7188, 0.5312, 0.6875, 0.5312, 0.7188, 0.5, 0.75, 0.5, 0.75, 0.5312, 0.7188, 0.5312, 0.625, 0.5312, 0.6562, 0.5312, 0.6562, 0.5625, 0.625, 0.5625, 0.625, 0.5, 0.6562, 0.5, 0.6562, 0.5312, 0.625, 0.5312, 0.6562, 0.5, 0.6875, 0.5, 0.6875, 0.5312, 0.6562, 0.5312, 0.625, 0.5938, 0.6562, 0.5938, 0.6562, 0.625, 0.625, 0.625, 0.625, 0.5625, 0.6562, 0.5625, 0.6562, 0.5938, 0.625, 0.5938, 0.6562, 0.5625, 0.6875, 0.5625, 0.6875, 0.5938, 0.6562, 0.5938, 0.8125, 0.5312, 0.8438, 0.5312, 0.8438, 0.5625, 0.8125, 0.5625, 0.8125, 0.5, 0.8438, 0.5, 0.8438, 0.5312, 0.8125, 0.5312, 0.8438, 0.5, 0.875, 0.5, 0.875, 0.5312, 0.8438, 0.5312, 0.75, 0.5312, 0.7812, 0.5312, 0.7812, 0.5625, 0.75, 0.5625, 0.75, 0.5, 0.7812, 0.5, 0.7812, 0.5312, 0.75, 0.5312, 0.7812, 0.5, 0.8125, 0.5, 0.8125, 0.5312, 0.7812, 0.5312, 0.75, 0.5938, 0.7812, 0.5938, 0.7812, 0.625, 0.75, 0.625, 0.75, 0.5625, 0.7812, 0.5625, 0.7812, 0.5938, 0.75, 0.5938, 0.7812, 0.5625, 0.8125, 0.5625, 0.8125, 0.5938, 0.7812, 0.5938, 0.1875, 0.6562, 0.2188, 0.6562, 0.2188, 0.6875, 0.1875, 0.6875, 0.125, 0.6562, 0.1562, 0.6562, 0.1562, 0.6875, 0.125, 0.6875, 0.125, 0.7188, 0.1562, 0.7188, 0.1562, 0.75, 0.125, 0.75, 0.125, 0.6875, 0.1562, 0.6875, 0.1562, 0.7188, 0.125, 0.7188, 0.1562, 0.6875, 0.1875, 0.6875, 0.1875, 0.7188, 0.1562, 0.7188, 0.1875, 0.5312, 0.2188, 0.5312, 0.2188, 0.5625, 0.1875, 0.5625, 0.1875, 0.5, 0.2188, 0.5, 0.2188, 0.5312, 0.1875, 0.5312, 0.2188, 0.5, 0.25, 0.5, 0.25, 0.5312, 0.2188, 0.5312, 0.125, 0.5312, 0.1562, 0.5312, 0.1562, 0.5625, 0.125, 0.5625, 0.125, 0.5, 0.1562, 0.5, 0.1562, 0.5312, 0.125, 0.5312, 0.1562, 0.5, 0.1875, 0.5, 0.1875, 0.5312, 0.1562, 0.5312, 0.125, 0.5625, 0.1562, 0.5625, 0.1562, 0.5938, 0.125, 0.5938, 0.1562, 0.5625, 0.1875, 0.5625, 0.1875, 0.5938, 0.1562, 0.5938, 0.3125, 0.5312, 0.3438, 0.5312, 0.3438, 0.5625, 0.3125, 0.5625, 0.3125, 0.5, 0.3438, 0.5, 0.3438, 0.5312, 0.3125, 0.5312, 0.3438, 0.5, 0.375, 0.5, 0.375, 0.5312, 0.3438, 0.5312, 0.25, 0.5312, 0.2812, 0.5312, 0.2812, 0.5625, 0.25, 0.5625, 0.25, 0.5, 0.2812, 0.5, 0.2812, 0.5312, 0.25, 0.5312, 0.2812, 0.5, 0.3125, 0.5, 0.3125, 0.5312, 0.2812, 0.5312, 0.25, 0.5625, 0.2812, 0.5625, 0.2812, 0.5938, 0.25, 0.5938, 0.2812, 0.5625, 0.3125, 0.5625, 0.3125, 0.5938, 0.2812, 0.5938, 0.4375, 0.9062, 0.4688, 0.9062, 0.4688, 0.9375, 0.4375, 0.9375, 0.4375, 0.875, 0.4688, 0.875, 0.4688, 0.9062, 0.4375, 0.9062, 0.4688, 0.875, 0.5, 0.875, 0.5, 0.9062, 0.4688, 0.9062, 0.375, 0.9062, 0.4062, 0.9062, 0.4062, 0.9375, 0.375, 0.9375, 0.375, 0.875, 0.4062, 0.875, 0.4062, 0.9062, 0.375, 0.9062, 0.4062, 0.875, 0.4375, 0.875, 0.4375, 0.9062, 0.4062, 0.9062, 0.375, 0.9688, 0.4062, 0.9688, 0.4062, 1.0, 0.375, 1.0, 0.375, 0.9375, 0.4062, 0.9375, 0.4062, 0.9688, 0.375, 0.9688, 0.4062, 0.9375, 0.4375, 0.9375, 0.4375, 0.9688, 0.4062, 0.9688, 0.4375, 0.7812, 0.4688, 0.7812, 0.4688, 0.8125, 0.4375, 0.8125, 0.4375, 0.75, 0.4688, 0.75, 0.4688, 0.7812, 0.4375, 0.7812, 0.4688, 0.75, 0.5, 0.75, 0.5, 0.7812, 0.4688, 0.7812, 0.375, 0.7812, 0.4062, 0.7812, 0.4062, 0.8125, 0.375, 0.8125, 0.375, 0.75, 0.4062, 0.75, 0.4062, 0.7812, 0.375, 0.7812, 0.4062, 0.75, 0.4375, 0.75, 0.4375, 0.7812, 0.4062, 0.7812, 0.375, 0.8438, 0.4062, 0.8438, 0.4062, 0.875, 0.375, 0.875, 0.375, 0.8125, 0.4062, 0.8125, 0.4062, 0.8438, 0.375, 0.8438, 0.4062, 0.8125, 0.4375, 0.8125, 0.4375, 0.8438, 0.4062, 0.8438, 0.5625, 0.7812, 0.5938, 0.7812, 0.5938, 0.8125, 0.5625, 0.8125, 0.5625, 0.75, 0.5938, 0.75, 0.5938, 0.7812, 0.5625, 0.7812, 0.5938, 0.75, 0.625, 0.75, 0.625, 0.7812, 0.5938, 0.7812, 0.5, 0.7812, 0.5312, 0.7812, 0.5312, 0.8125, 0.5, 0.8125, 0.5, 0.75, 0.5312, 0.75, 0.5312, 0.7812, 0.5, 0.7812, 0.5312, 0.75, 0.5625, 0.75, 0.5625, 0.7812, 0.5312, 0.7812, 0.5, 0.8438, 0.5312, 0.8438, 0.5312, 0.875, 0.5, 0.875, 0.5, 0.8125, 0.5312, 0.8125, 0.5312, 0.8438, 0.5, 0.8438, 0.5312, 0.8125, 0.5625, 0.8125, 0.5625, 0.8438, 0.5312, 0.8438, 0.4375, 0.6562, 0.4453, 0.6562, 0.4531, 0.6562, 0.4609, 0.6562, 0.4688, 0.6562, 0.4688, 0.6875, 0.4375, 0.6875, 0.375, 0.6562, 0.3828, 0.6562, 0.3906, 0.6562, 0.3984, 0.6562, 0.4062, 0.6562, 0.4062, 0.6875, 0.375, 0.6875, 0.375, 0.7188, 0.4062, 0.7188, 0.4062, 0.75, 0.375, 0.75, 0.375, 0.6875, 0.4062, 0.6875, 0.4062, 0.7188, 0.375, 0.7188, 0.4062, 0.6875, 0.4375, 0.6875, 0.4375, 0.7188, 0.4062, 0.7188, 0.4375, 0.5312, 0.4688, 0.5312, 0.4688, 0.5625, 0.4375, 0.5625, 0.4375, 0.5, 0.4688, 0.5, 0.4688, 0.5312, 0.4375, 0.5312, 0.4688, 0.5, 0.5, 0.5, 0.5, 0.5312, 0.4688, 0.5312, 0.375, 0.5312, 0.4062, 0.5312, 0.4062, 0.5625, 0.375, 0.5625, 0.375, 0.5, 0.4062, 0.5, 0.4062, 0.5312, 0.375, 0.5312, 0.4062, 0.5, 0.4375, 0.5, 0.4375, 0.5312, 0.4062, 0.5312, 0.3984, 0.5156, 0.4062, 0.5156, 0.4062, 0.6562, 0.3984, 0.6562, 0.375, 0.5625, 0.4062, 0.5625, 0.4062, 0.5938, 0.3984, 0.5938, 0.3906, 0.5938, 0.3828, 0.5938, 0.375, 0.5938, 0.4062, 0.5625, 0.4375, 0.5625, 0.4375, 0.5938, 0.4297, 0.5938, 0.4219, 0.5938, 0.4141, 0.5938, 0.4062, 0.5938, 0.5625, 0.5312, 0.5938, 0.5312, 0.5938, 0.5625, 0.5625, 0.5625, 0.5625, 0.5, 0.5938, 0.5, 0.5938, 0.5312, 0.5625, 0.5312, 0.5938, 0.5, 0.625, 0.5, 0.625, 0.5312, 0.5938, 0.5312, 0.5, 0.5312, 0.5312, 0.5312, 0.5312, 0.5625, 0.5, 0.5625, 0.5, 0.5, 0.5312, 0.5, 0.5312, 0.5312, 0.5, 0.5312, 0.5312, 0.5, 0.5625, 0.5, 0.5625, 0.5312, 0.5312, 0.5312, 0.4297, 0.5156, 0.4375, 0.5156, 0.4375, 0.6562, 0.4297, 0.6562, 0.5, 0.5625, 0.5312, 0.5625, 0.5312, 0.5938, 0.5234, 0.5938, 0.5156, 0.5938, 0.5078, 0.5938, 0.5, 0.5938, 0.5312, 0.5625, 0.5625, 0.5625, 0.5625, 0.5938, 0.5312, 0.5938, 0.4375, 0.4062, 0.4688, 0.4062, 0.4688, 0.4375, 0.4375, 0.4375, 0.4375, 0.375, 0.4688, 0.375, 0.4688, 0.4062, 0.4375, 0.4062, 0.4688, 0.375, 0.5, 0.375, 0.5, 0.4062, 0.4688, 0.4062, 0.375, 0.4062, 0.4062, 0.4062, 0.4062, 0.4375, 0.375, 0.4375, 0.375, 0.375, 0.4062, 0.375, 0.4062, 0.4062, 0.375, 0.4062, 0.4062, 0.375, 0.4375, 0.375, 0.4375, 0.4062, 0.4062, 0.4062, 0.375, 0.4688, 0.4062, 0.4688, 0.4062, 0.5, 0.375, 0.5, 0.375, 0.4375, 0.4062, 0.4375, 0.4062, 0.4688, 0.375, 0.4688, 0.4062, 0.4375, 0.4375, 0.4375, 0.4375, 0.4688, 0.4062, 0.4688, 0.4375, 0.2812, 0.4688, 0.2812, 0.4688, 0.3125, 0.4375, 0.3125, 0.4375, 0.25, 0.4688, 0.25, 0.4688, 0.2812, 0.4375, 0.2812, 0.4688, 0.25, 0.5, 0.25, 0.5, 0.2812, 0.4688, 0.2812, 0.375, 0.2812, 0.4062, 0.2812, 0.4062, 0.3125, 0.375, 0.3125, 0.375, 0.25, 0.4062, 0.25, 0.4062, 0.2812, 0.375, 0.2812, 0.4062, 0.25, 0.4375, 0.25, 0.4375, 0.2812, 0.4062, 0.2812, 0.375, 0.3438, 0.4062, 0.3438, 0.4062, 0.375, 0.375, 0.375, 0.375, 0.3125, 0.4062, 0.3125, 0.4062, 0.3438, 0.375, 0.3438, 0.4062, 0.3125, 0.4375, 0.3125, 0.4375, 0.3438, 0.4062, 0.3438, 0.5625, 0.2812, 0.5938, 0.2812, 0.5938, 0.3125, 0.5625, 0.3125, 0.5625, 0.25, 0.5938, 0.25, 0.5938, 0.2812, 0.5625, 0.2812, 0.5938, 0.25, 0.625, 0.25, 0.625, 0.2812, 0.5938, 0.2812, 0.5, 0.2812, 0.5312, 0.2812, 0.5312, 0.3125, 0.5, 0.3125, 0.5, 0.25, 0.5312, 0.25, 0.5312, 0.2812, 0.5, 0.2812, 0.5312, 0.25, 0.5625, 0.25, 0.5625, 0.2812, 0.5312, 0.2812, 0.5, 0.3438, 0.5312, 0.3438, 0.5312, 0.375, 0.5, 0.375, 0.5, 0.3125, 0.5312, 0.3125, 0.5312, 0.3438, 0.5, 0.3438, 0.5312, 0.3125, 0.5625, 0.3125, 0.5625, 0.3438, 0.5312, 0.3438, 0.4375, 0.1562, 0.4453, 0.1562, 0.4531, 0.1562, 0.4609, 0.1562, 0.4688, 0.1562, 0.4688, 0.1875, 0.4375, 0.1875, 0.4609, 0.5156, 0.4688, 0.5156, 0.4688, 0.6562, 0.4609, 0.6562, 0.4922, 0.5156, 0.5, 0.5156, 0.5, 0.6562, 0.4922, 0.6562, 0.375, 0.1562, 0.3828, 0.1562, 0.3906, 0.1562, 0.3984, 0.1562, 0.4062, 0.1562, 0.4062, 0.1875, 0.375, 0.1875, 0.5234, 0.2344, 0.5234, 0.09375, 0.5312, 0.09375, 0.5312, 0.2344, 0.5312, 0.2383, 0.5312, 0.2344, 0.5312, 0.09375, 0.5312, 0.1016, 0.375, 0.2188, 0.4062, 0.2188, 0.4062, 0.25, 0.375, 0.25, 0.375, 0.1875, 0.4062, 0.1875, 0.4062, 0.2188, 0.375, 0.2188, 0.4062, 0.1875, 0.4375, 0.1875, 0.4375, 0.2188, 0.4062, 0.2188, 0.4375, 0.03125, 0.4688, 0.03125, 0.4688, 0.0625, 0.4375, 0.0625, 0.4375, 0.0, 0.4688, 0.0, 0.4688, 0.03125, 0.4375, 0.03125, 0.4688, 0.0, 0.5, 0.0, 0.5, 0.03125, 0.4688, 0.03125, 0.375, 0.03125, 0.4062, 0.03125, 0.4062, 0.0625, 0.375, 0.0625, 0.375, 0.0, 0.4062, 0.0, 0.4062, 0.03125, 0.375, 0.03125, 0.4062, 0.0, 0.4375, 0.0, 0.4375, 0.03125, 0.4062, 0.03125, 0.3984, 0.2656, 0.4062, 0.2656, 0.4062, 0.1562, 0.3984, 0.1562, 0.375, 0.0625, 0.4062, 0.0625, 0.4062, 0.09375, 0.3984, 0.09375, 0.3906, 0.09375, 0.3828, 0.09375, 0.375, 0.09375, 0.4062, 0.0625, 0.4375, 0.0625, 0.4375, 0.09375, 0.4297, 0.09375, 0.4219, 0.09375, 0.4141, 0.09375, 0.4062, 0.09375, 0.5625, 0.03125, 0.5938, 0.03125, 0.5938, 0.0625, 0.5625, 0.0625, 0.5625, 0.0, 0.5938, 0.0, 0.5938, 0.03125, 0.5625, 0.03125, 0.5938, 0.0, 0.625, 0.0, 0.625, 0.03125, 0.5938, 0.03125, 0.5, 0.03125, 0.5312, 0.03125, 0.5312, 0.0625, 0.5, 0.0625, 0.5, 0.0, 0.5312, 0.0, 0.5312, 0.03125, 0.5, 0.03125, 0.5312, 0.0, 0.5625, 0.0, 0.5625, 0.03125, 0.5312, 0.03125, 0.4297, 0.2656, 0.4375, 0.2656, 0.4375, 0.1562, 0.4297, 0.1562, 0.5, 0.0625, 0.5312, 0.0625, 0.5312, 0.09375, 0.5234, 0.09375, 0.5156, 0.09375, 0.5078, 0.09375, 0.5, 0.09375, 0.5312, 0.0625, 0.5625, 0.0625, 0.5625, 0.09375, 0.5312, 0.09375, 0.5625, 0.09375, 0.5938, 0.09375, 0.5938, 0.125, 0.5625, 0.125, 0.5625, 0.0625, 0.5938, 0.0625, 0.5938, 0.09375, 0.5625, 0.09375, 0.5938, 0.0625, 0.625, 0.0625, 0.625, 0.09375, 0.5938, 0.09375, 0.4609, 0.4844, 0.4609, 0.5938, 0.4688, 0.5938, 0.4688, 0.4844, 0.4375, 0.0625, 0.4688, 0.0625, 0.4688, 0.09375, 0.4609, 0.09375, 0.4531, 0.09375, 0.4453, 0.09375, 0.4375, 0.09375, 0.4688, 0.0625, 0.5, 0.0625, 0.5, 0.09375, 0.4922, 0.09375, 0.4844, 0.09375, 0.4766, 0.09375, 0.4688, 0.09375, 0.4375, 0.2188, 0.4688, 0.2188, 0.4688, 0.25, 0.4375, 0.25, 0.4375, 0.1875, 0.4688, 0.1875, 0.4688, 0.2188, 0.4375, 0.2188, 0.4688, 0.1875, 0.5, 0.1875, 0.5, 0.2188, 0.4688, 0.2188, 0.5625, 0.3438, 0.5938, 0.3438, 0.5938, 0.375, 0.5625, 0.375, 0.5625, 0.3125, 0.5938, 0.3125, 0.5938, 0.3438, 0.5625, 0.3438, 0.5938, 0.3125, 0.625, 0.3125, 0.625, 0.3438, 0.5938, 0.3438, 0.4375, 0.3438, 0.4688, 0.3438, 0.4688, 0.375, 0.4375, 0.375, 0.4375, 0.3125, 0.4688, 0.3125, 0.4688, 0.3438, 0.4375, 0.3438, 0.4688, 0.3125, 0.5, 0.3125, 0.5, 0.3438, 0.4688, 0.3438, 0.4375, 0.4688, 0.4688, 0.4688, 0.4688, 0.5, 0.4375, 0.5, 0.4375, 0.4375, 0.4688, 0.4375, 0.4688, 0.4688, 0.4375, 0.4688, 0.4688, 0.4375, 0.5, 0.4375, 0.5, 0.4688, 0.4688, 0.4688, 0.5625, 0.5938, 0.5938, 0.5938, 0.5938, 0.625, 0.5625, 0.625, 0.5625, 0.5625, 0.5938, 0.5625, 0.5938, 0.5938, 0.5625, 0.5938, 0.5938, 0.5625, 0.625, 0.5625, 0.625, 0.5938, 0.5938, 0.5938, 0.4922, 0.4844, 0.4922, 0.5938, 0.5, 0.5938, 0.5, 0.4844, 0.4375, 0.5625, 0.4688, 0.5625, 0.4688, 0.5938, 0.4609, 0.5938, 0.4531, 0.5938, 0.4453, 0.5938, 0.4375, 0.5938, 0.4688, 0.5625, 0.5, 0.5625, 0.5, 0.5938, 0.4922, 0.5938, 0.4844, 0.5938, 0.4766, 0.5938, 0.4688, 0.5938, 0.4375, 0.7188, 0.4688, 0.7188, 0.4688, 0.75, 0.4375, 0.75, 0.4375, 0.6875, 0.4688, 0.6875, 0.4688, 0.7188, 0.4375, 0.7188, 0.4688, 0.6875, 0.5, 0.6875, 0.5, 0.7188, 0.4688, 0.7188, 0.5625, 0.8438, 0.5938, 0.8438, 0.5938, 0.875, 0.5625, 0.875, 0.5625, 0.8125, 0.5938, 0.8125, 0.5938, 0.8438, 0.5625, 0.8438, 0.5938, 0.8125, 0.625, 0.8125, 0.625, 0.8438, 0.5938, 0.8438, 0.4375, 0.8438, 0.4688, 0.8438, 0.4688, 0.875, 0.4375, 0.875, 0.4375, 0.8125, 0.4688, 0.8125, 0.4688, 0.8438, 0.4375, 0.8438, 0.4688, 0.8125, 0.5, 0.8125, 0.5, 0.8438, 0.4688, 0.8438, 0.4375, 0.9688, 0.4688, 0.9688, 0.4688, 1.0, 0.4375, 1.0, 0.4375, 0.9375, 0.4688, 0.9375, 0.4688, 0.9688, 0.4375, 0.9688, 0.4688, 0.9375, 0.5, 0.9375, 0.5, 0.9688, 0.4688, 0.9688, 0.5234, 0.4844, 0.5234, 0.5938, 0.5312, 0.5938, 0.5312, 0.4844, 0.3125, 0.5625, 0.3438, 0.5625, 0.3438, 0.5938, 0.3125, 0.5938, 0.3438, 0.5625, 0.375, 0.5625, 0.375, 0.5938, 0.3438, 0.5938, 0.5312, 0.4883, 0.5312, 0.4844, 0.5312, 0.5938, 0.5312, 0.6016, 0.1875, 0.5625, 0.2188, 0.5625, 0.2188, 0.5938, 0.1875, 0.5938, 0.2188, 0.5625, 0.25, 0.5625, 0.25, 0.5938, 0.2188, 0.5938, 0.1875, 0.7188, 0.2188, 0.7188, 0.2188, 0.75, 0.1875, 0.75, 0.1875, 0.6875, 0.2188, 0.6875, 0.2188, 0.7188, 0.1875, 0.7188, 0.2188, 0.6875, 0.25, 0.6875, 0.25, 0.7188, 0.2188, 0.7188, 0.8125, 0.5938, 0.8438, 0.5938, 0.8438, 0.625, 0.8125, 0.625, 0.8125, 0.5625, 0.8438, 0.5625, 0.8438, 0.5938, 0.8125, 0.5938, 0.8438, 0.5625, 0.875, 0.5625, 0.875, 0.5938, 0.8438, 0.5938, 0.6875, 0.5938, 0.7188, 0.5938, 0.7188, 0.625, 0.6875, 0.625, 0.6875, 0.5625, 0.7188, 0.5625, 0.7188, 0.5938, 0.6875, 0.5938, 0.7188, 0.5625, 0.75, 0.5625, 0.75, 0.5938, 0.7188, 0.5938, 0.6875, 0.7188, 0.7188, 0.7188, 0.7188, 0.75, 0.6875, 0.75, 0.6875, 0.6875, 0.7188, 0.6875, 0.7188, 0.7188, 0.6875, 0.7188, 0.7188, 0.6875, 0.75, 0.6875, 0.75, 0.7188, 0.7188, 0.7188, 0.8125, 0.7188, 0.8438, 0.7188, 0.8438, 0.75, 0.8125, 0.75, 0.8125, 0.6875, 0.8438, 0.6875, 0.8438, 0.7188, 0.8125, 0.7188, 0.8438, 0.6875, 0.875, 0.6875, 0.875, 0.7188, 0.8438, 0.7188, 0.3125, 0.7188, 0.3438, 0.7188, 0.3438, 0.75, 0.3125, 0.75, 0.3125, 0.6875, 0.3438, 0.6875, 0.3438, 0.7188, 0.3125, 0.7188, 0.3438, 0.6875, 0.375, 0.6875, 0.375, 0.7188, 0.3438, 0.7188, 0.5625, 0.9688, 0.5938, 0.9688, 0.5938, 1.0, 0.5625, 1.0, 0.5625, 0.9375, 0.5938, 0.9375, 0.5938, 0.9688, 0.5625, 0.9688, 0.5938, 0.9375, 0.625, 0.9375, 0.625, 0.9688, 0.5938, 0.9688, 0.5625, 0.7188, 0.5938, 0.7188, 0.5938, 0.75, 0.5625, 0.75, 0.5625, 0.6875, 0.5938, 0.6875, 0.5938, 0.7188, 0.5625, 0.7188, 0.5938, 0.6875, 0.625, 0.6875, 0.625, 0.7188, 0.5938, 0.7188, 0.5625, 0.4688, 0.5938, 0.4688, 0.5938, 0.5, 0.5625, 0.5, 0.5625, 0.4375, 0.5938, 0.4375, 0.5938, 0.4688, 0.5625, 0.4688, 0.5938, 0.4375, 0.625, 0.4375, 0.625, 0.4688, 0.5938, 0.4688, 0.5625, 0.2188, 0.5938, 0.2188, 0.5938, 0.25, 0.5625, 0.25, 0.5625, 0.1875, 0.5938, 0.1875, 0.5938, 0.2188, 0.5625, 0.2188, 0.5938, 0.1875, 0.625, 0.1875, 0.625, 0.2188, 0.5938, 0.2188, 0.375, 0.4922, 0.375, 0.6094, 0.375, 0.5938, 0.375, 0.4844, 0.375, 0.2578, 0.375, 0.375, 0.375, 0.375, 0.375, 0.2656, 0.375, 0.2422, 0.375, 0.375, 0.375, 0.375, 0.375, 0.25, 0.375, 0.5078, 0.375, 0.6406, 0.375, 0.625, 0.375, 0.5, 0.5312, 0.4961, 0.5312, 0.4922, 0.5312, 0.6094, 0.5312, 0.6172, 0.5312, 0.2539, 0.5312, 0.2578, 0.5312, 0.375, 0.5312, 0.375, 0.5312, 0.2617, 0.5312, 0.2656, 0.5312, 0.375, 0.5312, 0.375, 0.5234, 0.2656, 0.5234, 0.375, 0.5312, 0.375, 0.5312, 0.2656, 0.5078, 0.2656, 0.5078, 0.375, 0.5156, 0.375, 0.5156, 0.2656, 0.5078, 0.4844, 0.5078, 0.5938, 0.5156, 0.5938, 0.5156, 0.4844, 0.4922, 0.2656, 0.4922, 0.375, 0.5, 0.375, 0.5, 0.2656, 0.4766, 0.2656, 0.4766, 0.375, 0.4844, 0.375, 0.4844, 0.2656, 0.4766, 0.4844, 0.4766, 0.5938, 0.4844, 0.5938, 0.4844, 0.4844, 0.4609, 0.2656, 0.4609, 0.375, 0.4688, 0.375, 0.4688, 0.2656, 0.4453, 0.2656, 0.4453, 0.375, 0.4531, 0.375, 0.4531, 0.2656, 0.4453, 0.4844, 0.4453, 0.5938, 0.4531, 0.5938, 0.4531, 0.4844, 0.4141, 0.2656, 0.4219, 0.2656, 0.4219, 0.1562, 0.4141, 0.1562, 0.4141, 0.4844, 0.4219, 0.4844, 0.4219, 0.375, 0.4141, 0.375, 0.4297, 0.4844, 0.4375, 0.4844, 0.4375, 0.375, 0.4297, 0.375, 0.3828, 0.2656, 0.3906, 0.2656, 0.3906, 0.1562, 0.3828, 0.1562, 0.3828, 0.4844, 0.3906, 0.4844, 0.3906, 0.375, 0.3828, 0.375, 0.3984, 0.4844, 0.4062, 0.4844, 0.4062, 0.375, 0.3984, 0.375, 0.5312, 0.2461, 0.5312, 0.2422, 0.5312, 0.1094, 0.5312, 0.1172, 0.5312, 0.5039, 0.5312, 0.5078, 0.5312, 0.375, 0.5312, 0.375, 0.5312, 0.5117, 0.5312, 0.5156, 0.5312, 0.375, 0.5312, 0.375, 0.5234, 0.5156, 0.5234, 0.375, 0.5312, 0.375, 0.5312, 0.5156, 0.5078, 0.5156, 0.5078, 0.375, 0.5156, 0.375, 0.5156, 0.5156, 0.5078, 0.2344, 0.5078, 0.09375, 0.5156, 0.09375, 0.5156, 0.2344, 0.4766, 0.5156, 0.4844, 0.5156, 0.4844, 0.6562, 0.4766, 0.6562, 0.4766, 0.2344, 0.4844, 0.2344, 0.4844, 0.375, 0.4766, 0.375, 0.4922, 0.2344, 0.5, 0.2344, 0.5, 0.375, 0.4922, 0.375, 0.4453, 0.5156, 0.4531, 0.5156, 0.4531, 0.6562, 0.4453, 0.6562, 0.4453, 0.2344, 0.4531, 0.2344, 0.4531, 0.375, 0.4453, 0.375, 0.4609, 0.2344, 0.4688, 0.2344, 0.4688, 0.375, 0.4609, 0.375, 0.4141, 0.5156, 0.4219, 0.5156, 0.4219, 0.6562, 0.4141, 0.6562, 0.4141, 0.2344, 0.4219, 0.2344, 0.4219, 0.375, 0.4141, 0.375, 0.4297, 0.2344, 0.4375, 0.2344, 0.4375, 0.375, 0.4297, 0.375, 0.3828, 0.5156, 0.3906, 0.5156, 0.3906, 0.6562, 0.3828, 0.6562, 0.3828, 0.2344, 0.3906, 0.2344, 0.3906, 0.375, 0.3828, 0.375, 0.3984, 0.2344, 0.4062, 0.2344, 0.4062, 0.375, 0.3984, 0.375, 0.3906, 0.2344, 0.3984, 0.2344, 0.3984, 0.375, 0.3906, 0.375, 0.3906, 0.09375, 0.3984, 0.09375, 0.3984, 0.2344, 0.3906, 0.2344, 0.3984, 0.09375, 0.4062, 0.09375, 0.4062, 0.2344, 0.3984, 0.2344, 0.375, 0.2344, 0.3828, 0.2344, 0.3828, 0.375, 0.375, 0.375, 0.375, 0.09375, 0.3828, 0.09375, 0.3828, 0.2344, 0.375, 0.2344, 0.3828, 0.09375, 0.3906, 0.09375, 0.3906, 0.2344, 0.3828, 0.2344, 0.375, 0.5156, 0.3828, 0.5156, 0.3828, 0.6562, 0.375, 0.6562, 0.375, 0.375, 0.3828, 0.375, 0.3828, 0.5156, 0.375, 0.5156, 0.3828, 0.375, 0.3906, 0.375, 0.3906, 0.5156, 0.3828, 0.5156, 0.4219, 0.2344, 0.4297, 0.2344, 0.4297, 0.375, 0.4219, 0.375, 0.4219, 0.09375, 0.4297, 0.09375, 0.4297, 0.2344, 0.4219, 0.2344, 0.4297, 0.09375, 0.4375, 0.09375, 0.4375, 0.2344, 0.4297, 0.2344, 0.4062, 0.2344, 0.4141, 0.2344, 0.4141, 0.375, 0.4062, 0.375, 0.4062, 0.09375, 0.4141, 0.09375, 0.4141, 0.2344, 0.4062, 0.2344, 0.4141, 0.09375, 0.4219, 0.09375, 0.4219, 0.2344, 0.4141, 0.2344, 0.4062, 0.5156, 0.4141, 0.5156, 0.4141, 0.6562, 0.4062, 0.6562, 0.4062, 0.375, 0.4141, 0.375, 0.4141, 0.5156, 0.4062, 0.5156, 0.4141, 0.375, 0.4219, 0.375, 0.4219, 0.5156, 0.4141, 0.5156, 0.4531, 0.2344, 0.4609, 0.2344, 0.4609, 0.375, 0.4531, 0.375, 0.4531, 0.09375, 0.4609, 0.09375, 0.4609, 0.2344, 0.4531, 0.2344, 0.4609, 0.09375, 0.4688, 0.09375, 0.4688, 0.2344, 0.4609, 0.2344, 0.4375, 0.2344, 0.4453, 0.2344, 0.4453, 0.375, 0.4375, 0.375, 0.4375, 0.09375, 0.4453, 0.09375, 0.4453, 0.2344, 0.4375, 0.2344, 0.4453, 0.09375, 0.4531, 0.09375, 0.4531, 0.2344, 0.4453, 0.2344, 0.4375, 0.5156, 0.4453, 0.5156, 0.4453, 0.6562, 0.4375, 0.6562, 0.4375, 0.375, 0.4453, 0.375, 0.4453, 0.5156, 0.4375, 0.5156, 0.4453, 0.375, 0.4531, 0.375, 0.4531, 0.5156, 0.4453, 0.5156, 0.4844, 0.2344, 0.4922, 0.2344, 0.4922, 0.375, 0.4844, 0.375, 0.4844, 0.09375, 0.4922, 0.09375, 0.4922, 0.2344, 0.4844, 0.2344, 0.4922, 0.09375, 0.5, 0.09375, 0.5, 0.2344, 0.4922, 0.2344, 0.4688, 0.2344, 0.4766, 0.2344, 0.4766, 0.375, 0.4688, 0.375, 0.4688, 0.09375, 0.4766, 0.09375, 0.4766, 0.2344, 0.4688, 0.2344, 0.4766, 0.09375, 0.4844, 0.09375, 0.4844, 0.2344, 0.4766, 0.2344, 0.4688, 0.5156, 0.4766, 0.5156, 0.4766, 0.6562, 0.4688, 0.6562, 0.4688, 0.375, 0.4766, 0.375, 0.4766, 0.5156, 0.4688, 0.5156, 0.4766, 0.375, 0.4844, 0.375, 0.4844, 0.5156, 0.4766, 0.5156, 0.5078, 0.375, 0.5078, 0.2344, 0.5156, 0.2344, 0.5156, 0.375, 0.5, 0.375, 0.5, 0.2344, 0.5078, 0.2344, 0.5078, 0.375, 0.5, 0.2344, 0.5, 0.09375, 0.5078, 0.09375, 0.5078, 0.2344, 0.5078, 0.6562, 0.5078, 0.5156, 0.5156, 0.5156, 0.5156, 0.6562, 0.5, 0.6562, 0.5, 0.5156, 0.5078, 0.5156, 0.5078, 0.6562, 0.5, 0.5156, 0.5, 0.375, 0.5078, 0.375, 0.5078, 0.5156, 0.5234, 0.6562, 0.5234, 0.5156, 0.5312, 0.5156, 0.5312, 0.6562, 0.5156, 0.6562, 0.5156, 0.5156, 0.5234, 0.5156, 0.5234, 0.6562, 0.5156, 0.5156, 0.5156, 0.375, 0.5234, 0.375, 0.5234, 0.5156, 0.5312, 0.5078, 0.5312, 0.5117, 0.5312, 0.375, 0.5312, 0.375, 0.5312, 0.6406, 0.5312, 0.6484, 0.5312, 0.5117, 0.5312, 0.5078, 0.5312, 0.6484, 0.5312, 0.6562, 0.5312, 0.5156, 0.5312, 0.5117, 0.5312, 0.5, 0.5312, 0.5039, 0.5312, 0.375, 0.5312, 0.375, 0.5312, 0.625, 0.5312, 0.6328, 0.5312, 0.5039, 0.5312, 0.5, 0.5312, 0.6328, 0.5312, 0.6406, 0.5312, 0.5078, 0.5312, 0.5039, 0.5312, 0.25, 0.5312, 0.2461, 0.5312, 0.1172, 0.5312, 0.125, 0.5312, 0.375, 0.5312, 0.375, 0.5312, 0.2461, 0.5312, 0.25, 0.5312, 0.375, 0.5312, 0.375, 0.5312, 0.2422, 0.5312, 0.2461, 0.3906, 0.4844, 0.3984, 0.4844, 0.3984, 0.375, 0.3906, 0.375, 0.3906, 0.5938, 0.3984, 0.5938, 0.3984, 0.4844, 0.3906, 0.4844, 0.3984, 0.5938, 0.4062, 0.5938, 0.4062, 0.4844, 0.3984, 0.4844, 0.375, 0.4844, 0.3828, 0.4844, 0.3828, 0.375, 0.375, 0.375, 0.375, 0.5938, 0.3828, 0.5938, 0.3828, 0.4844, 0.375, 0.4844, 0.3828, 0.5938, 0.3906, 0.5938, 0.3906, 0.4844, 0.3828, 0.4844, 0.375, 0.2656, 0.3828, 0.2656, 0.3828, 0.1562, 0.375, 0.1562, 0.375, 0.375, 0.3828, 0.375, 0.3828, 0.2656, 0.375, 0.2656, 0.3828, 0.375, 0.3906, 0.375, 0.3906, 0.2656, 0.3828, 0.2656, 0.4219, 0.4844, 0.4297, 0.4844, 0.4297, 0.375, 0.4219, 0.375, 0.4219, 0.5938, 0.4297, 0.5938, 0.4297, 0.4844, 0.4219, 0.4844, 0.4297, 0.5938, 0.4375, 0.5938, 0.4375, 0.4844, 0.4297, 0.4844, 0.4062, 0.4844, 0.4141, 0.4844, 0.4141, 0.375, 0.4062, 0.375, 0.4062, 0.5938, 0.4141, 0.5938, 0.4141, 0.4844, 0.4062, 0.4844, 0.4141, 0.5938, 0.4219, 0.5938, 0.4219, 0.4844, 0.4141, 0.4844, 0.4062, 0.2656, 0.4141, 0.2656, 0.4141, 0.1562, 0.4062, 0.1562, 0.4062, 0.375, 0.4141, 0.375, 0.4141, 0.2656, 0.4062, 0.2656, 0.4141, 0.375, 0.4219, 0.375, 0.4219, 0.2656, 0.4141, 0.2656, 0.4453, 0.375, 0.4453, 0.4844, 0.4531, 0.4844, 0.4531, 0.375, 0.4375, 0.375, 0.4375, 0.4844, 0.4453, 0.4844, 0.4453, 0.375, 0.4375, 0.4844, 0.4375, 0.5938, 0.4453, 0.5938, 0.4453, 0.4844, 0.4453, 0.1562, 0.4453, 0.2656, 0.4531, 0.2656, 0.4531, 0.1562, 0.4375, 0.1562, 0.4375, 0.2656, 0.4453, 0.2656, 0.4453, 0.1562, 0.4375, 0.2656, 0.4375, 0.375, 0.4453, 0.375, 0.4453, 0.2656, 0.4609, 0.1562, 0.4609, 0.2656, 0.4688, 0.2656, 0.4688, 0.1562, 0.4531, 0.1562, 0.4531, 0.2656, 0.4609, 0.2656, 0.4609, 0.1562, 0.4531, 0.2656, 0.4531, 0.375, 0.4609, 0.375, 0.4609, 0.2656, 0.4766, 0.375, 0.4766, 0.4844, 0.4844, 0.4844, 0.4844, 0.375, 0.4688, 0.375, 0.4688, 0.4844, 0.4766, 0.4844, 0.4766, 0.375, 0.4688, 0.4844, 0.4688, 0.5938, 0.4766, 0.5938, 0.4766, 0.4844, 0.4766, 0.1562, 0.4766, 0.2656, 0.4844, 0.2656, 0.4844, 0.1562, 0.4688, 0.1562, 0.4688, 0.2656, 0.4766, 0.2656, 0.4766, 0.1562, 0.4688, 0.2656, 0.4688, 0.375, 0.4766, 0.375, 0.4766, 0.2656, 0.4922, 0.1562, 0.4922, 0.2656, 0.5, 0.2656, 0.5, 0.1562, 0.4844, 0.1562, 0.4844, 0.2656, 0.4922, 0.2656, 0.4922, 0.1562, 0.4844, 0.2656, 0.4844, 0.375, 0.4922, 0.375, 0.4922, 0.2656, 0.5078, 0.375, 0.5078, 0.4844, 0.5156, 0.4844, 0.5156, 0.375, 0.5, 0.375, 0.5, 0.4844, 0.5078, 0.4844, 0.5078, 0.375, 0.5, 0.4844, 0.5, 0.5938, 0.5078, 0.5938, 0.5078, 0.4844, 0.5078, 0.1562, 0.5078, 0.2656, 0.5156, 0.2656, 0.5156, 0.1562, 0.5, 0.1562, 0.5, 0.2656, 0.5078, 0.2656, 0.5078, 0.1562, 0.5, 0.2656, 0.5, 0.375, 0.5078, 0.375, 0.5078, 0.2656, 0.5234, 0.1562, 0.5234, 0.2656, 0.5312, 0.2656, 0.5312, 0.1562, 0.5156, 0.1562, 0.5156, 0.2656, 0.5234, 0.2656, 0.5234, 0.1562, 0.5156, 0.2656, 0.5156, 0.375, 0.5234, 0.375, 0.5234, 0.2656, 0.5312, 0.2578, 0.5312, 0.2617, 0.5312, 0.375, 0.5312, 0.375, 0.5312, 0.1406, 0.5312, 0.1484, 0.5312, 0.2617, 0.5312, 0.2578, 0.5312, 0.1484, 0.5312, 0.1562, 0.5312, 0.2656, 0.5312, 0.2617, 0.5312, 0.25, 0.5312, 0.2539, 0.5312, 0.375, 0.5312, 0.375, 0.5312, 0.125, 0.5312, 0.1328, 0.5312, 0.2539, 0.5312, 0.25, 0.5312, 0.1328, 0.5312, 0.1406, 0.5312, 0.2578, 0.5312, 0.2539, 0.5312, 0.5, 0.5312, 0.4961, 0.5312, 0.6172, 0.5312, 0.625, 0.5312, 0.375, 0.5312, 0.375, 0.5312, 0.4961, 0.5312, 0.5, 0.5312, 0.375, 0.5312, 0.375, 0.5312, 0.4922, 0.5312, 0.4961, 0.375, 0.375, 0.375, 0.5078, 0.375, 0.5, 0.375, 0.375, 0.375, 0.375, 0.375, 0.5156, 0.375, 0.5078, 0.375, 0.375, 0.375, 0.5156, 0.375, 0.6562, 0.375, 0.6406, 0.375, 0.5078, 0.375, 0.1094, 0.375, 0.2422, 0.375, 0.25, 0.375, 0.125, 0.375, 0.09375, 0.375, 0.2344, 0.375, 0.2422, 0.375, 0.1094, 0.375, 0.2344, 0.375, 0.375, 0.375, 0.375, 0.375, 0.2422, 0.375, 0.1406, 0.375, 0.2578, 0.375, 0.2656, 0.375, 0.1562, 0.375, 0.125, 0.375, 0.25, 0.375, 0.2578, 0.375, 0.1406, 0.375, 0.25, 0.375, 0.375, 0.375, 0.375, 0.375, 0.2578, 0.375, 0.375, 0.375, 0.4922, 0.375, 0.4844, 0.375, 0.375, 0.375, 0.375, 0.375, 0.5, 0.375, 0.4922, 0.375, 0.375, 0.375, 0.5, 0.375, 0.625, 0.375, 0.6094, 0.375, 0.4922, 0.5312, 0.4922, 0.5312, 0.4883, 0.5312, 0.6016, 0.5312, 0.6094, 0.5312, 0.375, 0.5312, 0.375, 0.5312, 0.4883, 0.5312, 0.4922, 0.5312, 0.375, 0.5312, 0.375, 0.5312, 0.4844, 0.5312, 0.4883, 0.5234, 0.375, 0.5234, 0.4844, 0.5312, 0.4844, 0.5312, 0.375, 0.5156, 0.375, 0.5156, 0.4844, 0.5234, 0.4844, 0.5234, 0.375, 0.5156, 0.4844, 0.5156, 0.5938, 0.5234, 0.5938, 0.5234, 0.4844, 0.4922, 0.375, 0.4922, 0.4844, 0.5, 0.4844, 0.5, 0.375, 0.4844, 0.375, 0.4844, 0.4844, 0.4922, 0.4844, 0.4922, 0.375, 0.4844, 0.4844, 0.4844, 0.5938, 0.4922, 0.5938, 0.4922, 0.4844, 0.4609, 0.375, 0.4609, 0.4844, 0.4688, 0.4844, 0.4688, 0.375, 0.4531, 0.375, 0.4531, 0.4844, 0.4609, 0.4844, 0.4609, 0.375, 0.4531, 0.4844, 0.4531, 0.5938, 0.4609, 0.5938, 0.4609, 0.4844, 0.4219, 0.2656, 0.4297, 0.2656, 0.4297, 0.1562, 0.4219, 0.1562, 0.4219, 0.375, 0.4297, 0.375, 0.4297, 0.2656, 0.4219, 0.2656, 0.4297, 0.375, 0.4375, 0.375, 0.4375, 0.2656, 0.4297, 0.2656, 0.3906, 0.2656, 0.3984, 0.2656, 0.3984, 0.1562, 0.3906, 0.1562, 0.3906, 0.375, 0.3984, 0.375, 0.3984, 0.2656, 0.3906, 0.2656, 0.3984, 0.375, 0.4062, 0.375, 0.4062, 0.2656, 0.3984, 0.2656, 0.5312, 0.2422, 0.5312, 0.2383, 0.5312, 0.1016, 0.5312, 0.1094, 0.5312, 0.375, 0.5312, 0.375, 0.5312, 0.2383, 0.5312, 0.2422, 0.5312, 0.375, 0.5312, 0.375, 0.5312, 0.2344, 0.5312, 0.2383, 0.5234, 0.375, 0.5234, 0.2344, 0.5312, 0.2344, 0.5312, 0.375, 0.5156, 0.375, 0.5156, 0.2344, 0.5234, 0.2344, 0.5234, 0.375, 0.5156, 0.2344, 0.5156, 0.09375, 0.5234, 0.09375, 0.5234, 0.2344, 0.4844, 0.5156, 0.4922, 0.5156, 0.4922, 0.6562, 0.4844, 0.6562, 0.4844, 0.375, 0.4922, 0.375, 0.4922, 0.5156, 0.4844, 0.5156, 0.4922, 0.375, 0.5, 0.375, 0.5, 0.5156, 0.4922, 0.5156, 0.4531, 0.5156, 0.4609, 0.5156, 0.4609, 0.6562, 0.4531, 0.6562, 0.4531, 0.375, 0.4609, 0.375, 0.4609, 0.5156, 0.4531, 0.5156, 0.4609, 0.375, 0.4688, 0.375, 0.4688, 0.5156, 0.4609, 0.5156, 0.4219, 0.5156, 0.4297, 0.5156, 0.4297, 0.6562, 0.4219, 0.6562, 0.4219, 0.375, 0.4297, 0.375, 0.4297, 0.5156, 0.4219, 0.5156, 0.4297, 0.375, 0.4375, 0.375, 0.4375, 0.5156, 0.4297, 0.5156, 0.3906, 0.5156, 0.3984, 0.5156, 0.3984, 0.6562, 0.3906, 0.6562, 0.3906, 0.375, 0.3984, 0.375, 0.3984, 0.5156, 0.3906, 0.5156, 0.3984, 0.375, 0.4062, 0.375, 0.4062, 0.5156, 0.3984, 0.5156])
me_cube_001.use_remesh_fix_poles = True
me_cube_001.use_remesh_preserve_attributes = False
me_cube_001.use_mirror_vertex_groups = False
me_cube_001.update()

# ---- objects
ob_cube = bpy.data.objects.new('Cube', me_cube_001)

# ---- transforms, parenting, visibility, modifiers, constraints
ob_cube.location = (-2.506e-17, 1.875, -1.399)
ob_cube.scale = (0.1589, 1.437, 2.262)
ob_cube.lineart.crease_threshold = 0.0

# ---- collection membership
col_collection.objects.link(ob_cube)

# ---- scene / render settings (as saved in the file)
scene.frame_start = 1; scene.frame_end = 250; scene.frame_set(1)
scene.render.engine = 'BLENDER_EEVEE_NEXT'
scene.cycles.use_denoising = False
scene.cycles.samples = 128
scene.cycles.sampling_pattern = 'TABULATED_SOBOL'
scene.cycles.use_adaptive_sampling = False
scene.cycles.use_light_tree = False
scene.view_settings.view_transform = 'Filmic'
bpy.context.view_layer.update()

# ---- added for rendering (the .blend has no active camera and no usable light): camera, sun
cam_auto = bpy.data.cameras.new('AutoCamera')
cam_auto.lens = 50.0
cam_auto.sensor_width = 36.0
cam_auto.clip_end = 1000.0
ob_auto_camera = bpy.data.objects.new('AutoCamera', cam_auto)
scene.collection.objects.link(ob_auto_camera)
ob_auto_camera.location = (13.1895, -15.8275, 10.5516)
ob_auto_camera.rotation_euler = (1.09748, -7.21219e-08, 0.694738)
scene.camera = ob_auto_camera
light_auto_sun = bpy.data.lights.new('AutoSun', 'SUN')
light_auto_sun.energy = 3.0
light_auto_sun.angle = 0.0523599
ob_auto_sun = bpy.data.objects.new('AutoSun', light_auto_sun)
scene.collection.objects.link(ob_auto_sun)
ob_auto_sun.rotation_euler = (0.872665, 0.174533, 0.523599)
bpy.context.view_layer.update()

